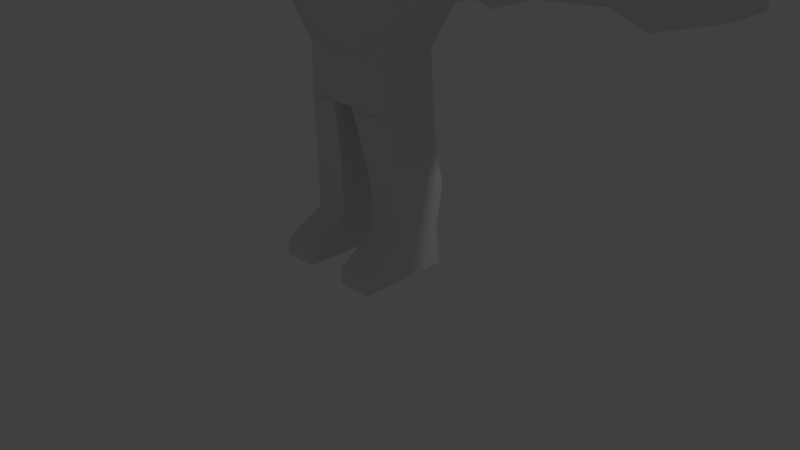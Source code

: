 # Source: Bone_Head_1.blend  (saved by Blender 2.67.0; exported with 4.5.12 LTS)
import bpy
from mathutils import Matrix  # noqa: F401  (used for matrix-valued properties, if any)

bpy.ops.wm.read_factory_settings(use_empty=True)
scene = bpy.context.scene
scene.name = 'Scene'

# ---- collections
col_collection_1 = bpy.data.collections.new('Collection 1'); scene.collection.children.link(col_collection_1)
col_collection_2 = bpy.data.collections.new('Collection 2'); scene.collection.children.link(col_collection_2)
col_collection_2.hide_render = True
col_collection_2.hide_viewport = True

# ---- materials (node trees are filled in below, after node groups)
mat_material = bpy.data.materials.new('Material')
mat_material.alpha_threshold = 0.0
mat_material.use_transparent_shadow = False
mat_material.roughness = 0.5
mat_material.line_color = (0.0, 0.0, 0.0, 1.0)

# ---- material node trees

# ---- world
world_world = bpy.data.worlds.new('World'); scene.world = world_world
world_world.color = (0.05088, 0.05088, 0.05088)
world_world.use_sun_shadow = False
world_world.sun_shadow_jitter_overblur = 0.0
world_world.cycles.sampling_method = 'MANUAL'
world_world.cycles.sample_map_resolution = 256

# ---- cameras
cam_camera = bpy.data.cameras.new('Camera')
cam_camera.clip_end = 100.0
cam_camera.lens = 35.0
cam_camera.sensor_width = 32.0
cam_camera.sensor_height = 18.0
cam_camera.ortho_scale = 7.314
cam_camera.dof.focus_distance = 0.0
cam_camera.dof.aperture_fstop = 128.0

# ---- lights
light_lamp = bpy.data.lights.new('Lamp', 'POINT')
light_lamp.transmission_factor = 0.0
light_lamp.cutoff_distance = 30.0
light_lamp.energy = 100.0
light_lamp.shadow_buffer_clip_start = 1.001
light_lamp.shadow_soft_size = 0.1
light_lamp.shadow_maximum_resolution = 0.006
light_lamp.use_absolute_resolution = True
light_lamp.cycles.use_multiple_importance_sampling = False

# ---- meshes
me_cube = bpy.data.meshes.new('Cube')
me_cube.from_pydata([(-0.2762, -0.7089, 1.379), (-0.4018, 0.2138, 1.622), (-0.4197, -0.7263, 2.59), (-0.4197, 0.2137, 2.59), (-0.4658, -0.8606, 2.152), (-0.4658, 0.2977, 2.152), (-0.4865, -0.2324, 2.633), (-0.4737, -0.2324, 1.617), (-0.5301, -0.2324, 2.152), (-0.2846, -0.08712, 1.379), (-0.1381, -0.7089, 1.379), (-0.2009, 0.2138, 1.622), (-0.271, -0.3985, 1.319), (-0.1925, 0.06712, 1.38), (-0.6153, 0.1553, -0.5283), (-0.6814, -0.5528, -1.247), (-0.6814, 0.1379, -1.247), (-0.6153, -0.5893, -0.5283), (-1.0, 0.5073, 1.084), (-1.0, -0.7514, 1.084), (-1.0, -0.655, 0.06792), (-1.0, 0.1623, 0.06792), (-3.293, 0.3211, 0.43), (-3.293, -0.2946, 0.43), (-3.293, -0.2946, 0.9337), (-3.293, 0.3211, 0.9337), (-1.689, 0.4643, 0.3333), (-1.689, -0.4931, 1.0), (-1.689, 0.4643, 1.0), (-1.689, -0.4931, 0.3333), (-1.345, -0.7466, 0.6667), (-2.121, -0.5696, 0.6562), (-2.916, -0.3434, 0.6773), (-1.345, 0.4858, 0.6667), (-0.4765, 0.5073, 0.3333), (-0.3338, 0.1553, -0.5283), (-2.59, -0.3693, 0.9554), (-2.59, 0.3721, 0.3977), (-2.59, -0.3693, 0.3977), (-2.59, 0.3721, 0.9554), (-0.4765, 0.5073, 1.0), (-0.6095, -0.8682, 1.0), (-0.3338, -0.5893, -0.5283), (-0.6095, -1.0, 0.3333), (-2.121, 0.5548, 0.6562), (-2.916, 0.3582, 0.6773), (-0.1495, 0.2313, -1.136), (-0.1495, -0.6632, -1.136), (-0.7577, -0.5303, -3.245), (-0.7577, 0.1683, -3.245), (-0.2694, 0.1683, -3.245), (-0.2773, -0.5303, -3.245), (-0.7421, -0.4976, -1.805), (-0.7421, -0.4976, -2.197), (-0.2706, -0.4976, -2.197), (-0.2394, -0.5303, -1.882), (-0.2394, 0.1683, -1.882), (-0.2706, 0.2361, -2.197), (-0.7421, 0.2361, -2.197), (-0.7421, 0.1379, -1.805), (-1.0, -0.2464, 1.084), (-0.4765, 0.1482, 1.144), (-0.4765, -0.6409, 1.144), (-0.7995, -0.9253, 0.6577), (-0.3044, -0.9306, 0.667), (-0.8744, -0.2273, -0.08503), (-1.422, -0.1046, 0.1601), (-0.6658, -0.217, -0.5283), (-1.689, -0.01444, 0.3333), (-1.0, -0.2464, 0.06792), (-3.293, 0.01323, 0.9337), (-2.59, 0.0014, 0.9554), (-1.689, -0.01444, 1.0), (-0.1127, -0.6356, -0.9106), (-4.287, 0.2872, 0.4633), (-4.287, -0.2607, 0.4633), (-4.287, -0.2607, 0.9116), (-4.287, 0.2872, 0.9116), (-4.287, 0.01323, 0.9116), (-3.738, -0.4036, 1.005), (-3.738, -0.4036, 0.323), (-3.738, 0.4301, 1.005), (-3.738, 0.01323, 1.005), (-3.738, 0.4301, 0.323), (-0.7421, 0.1379, -2.73), (-0.2706, -0.4976, -2.73), (-0.2706, 0.1379, -2.73), (-0.7421, -0.4976, -2.73), (-0.7511, -1.034, -3.245), (-0.2986, -1.034, -3.245), (-0.2986, -1.034, -3.031), (-0.7511, -1.034, -3.031), (-2.121, -0.5696, 1.063), (-2.121, 0.5548, 0.2496), (-2.121, -0.00736, 1.063), (-2.121, 0.5548, 1.063), (-2.121, -0.5696, 0.2496), (-0.7577, -0.2113, -1.269), (-0.7577, -0.181, -3.245), (-0.7577, -0.1271, -2.313), (-0.7577, -0.181, -2.899), (-0.7577, -0.181, -1.882), (-0.4615, -0.5303, -1.882), (-0.4536, -0.6271, -1.203), (-0.5254, -0.5303, -2.685), (-0.4985, -0.5303, -2.313), (-0.5248, -1.034, -3.031), (-0.2382, 0.5073, 1.0), (-0.2382, 0.3277, 1.0), (-0.1906, 0.1528, 1.217), (0.2762, -0.7089, 1.379), (0.4018, 0.2138, 1.622), (2.718e-09, -1.028, 2.152), (2.718e-09, 0.2977, 2.152), (0.4197, -0.7263, 2.59), (0.4197, 0.2137, 2.59), (0.4658, -0.8606, 2.152), (0.4658, 0.2977, 2.152), (2.718e-09, 0.2138, 1.622), (3.088e-09, -0.7089, 1.379), (2.718e-09, 0.2137, 2.682), (2.718e-09, -0.7263, 2.682), (0.4865, -0.2324, 2.633), (0.4737, -0.2324, 1.617), (0.5301, -0.2324, 2.152), (2.718e-09, -0.2324, 2.762), (0.2846, -0.08712, 1.379), (0.1381, -0.7089, 1.379), (0.2009, 0.2138, 1.622), (0.271, -0.3985, 1.319), (2.173e-07, -0.5635, 1.319), (-9.267e-08, 0.1098, 1.38), (0.1925, 0.06712, 1.38), (0.6153, 0.1553, -0.5283), (0.6814, -0.5528, -1.247), (0.6814, 0.1379, -1.247), (0.6153, -0.5893, -0.5283), (1.0, 0.5073, 1.084), (-2.384e-07, 0.5073, 1.0), (-1.788e-07, 0.2313, -1.136), (5.364e-07, -0.8726, 1.0), (0.0, -0.6742, -1.136), (3.576e-07, -1.0, 0.3333), (1.505e-07, -0.6489, -0.5283), (-1.637e-07, 0.1553, -0.5283), (-2.186e-07, 0.5073, 0.3333), (1.0, -0.7514, 1.084), (1.0, -0.655, 0.06792), (1.0, 0.1623, 0.06792), (3.216, 0.3529, 0.3996), (3.216, -0.3258, 0.3996), (3.216, -0.3258, 0.9549), (3.216, 0.3529, 0.9549), (1.689, 0.4643, 0.3333), (1.689, -0.4931, 1.0), (1.689, 0.4643, 1.0), (1.689, -0.4931, 0.3333), (1.345, -0.7466, 0.6667), (2.121, -0.5696, 0.6562), (2.802, -0.3796, 0.6721), (1.345, 0.4858, 0.6667), (0.4765, 0.5073, 0.3333), (0.3338, 0.1553, -0.5283), (2.442, -0.4081, 0.9788), (2.442, 0.4091, 0.364), (2.442, -0.4081, 0.364), (2.442, 0.4091, 0.9788), (0.4765, 0.5073, 1.0), (0.6095, -0.8682, 1.0), (0.3338, -0.5893, -0.5283), (0.6095, -1.0, 0.3333), (2.121, 0.5548, 0.6562), (2.802, 0.3938, 0.6721), (0.1495, 0.2313, -1.136), (0.1495, -0.6632, -1.136), (0.7577, -0.5303, -3.245), (0.7577, 0.1683, -3.245), (0.2694, 0.1683, -3.245), (0.2773, -0.5303, -3.245), (0.7421, -0.4976, -1.805), (0.7421, -0.4976, -2.197), (0.2706, -0.4976, -2.197), (0.2394, -0.5303, -1.882), (0.2394, 0.1683, -1.882), (0.2706, 0.2361, -2.197), (0.7421, 0.2361, -2.197), (0.7421, 0.1379, -1.805), (1.0, -0.2464, 1.084), (0.4765, 0.1482, 1.144), (0.4765, -0.6409, 1.144), (0.7995, -0.9253, 0.6577), (0.3044, -0.9306, 0.667), (0.8744, -0.2273, -0.08503), (1.422, -0.1046, 0.1601), (0.6658, -0.217, -0.5283), (1.689, -0.01444, 0.3333), (1.0, -0.2464, 0.06792), (3.216, 0.01356, 0.9549), (2.442, 0.0005184, 0.9788), (1.689, -0.01444, 1.0), (0.1127, -0.6356, -0.9106), (4.313, 0.3155, 0.4363), (4.313, -0.2884, 0.4363), (4.313, -0.2884, 0.9304), (4.313, 0.3155, 0.9304), (4.313, 0.01356, 0.9304), (3.707, -0.4459, 1.034), (3.707, -0.4459, 0.2816), (3.707, 0.4731, 1.034), (3.707, 0.01356, 1.034), (3.707, 0.4731, 0.2816), (0.7421, 0.1379, -2.73), (0.2706, -0.4976, -2.73), (0.2706, 0.1379, -2.73), (0.7421, -0.4976, -2.73), (0.7511, -1.034, -3.245), (0.2986, -1.034, -3.245), (0.2986, -1.034, -3.031), (0.7511, -1.034, -3.031), (2.121, -0.5696, 1.063), (2.121, 0.5548, 0.2496), (2.121, -0.00736, 1.063), (2.121, 0.5548, 1.063), (2.121, -0.5696, 0.2496), (0.7577, -0.2113, -1.269), (0.7577, -0.181, -3.245), (0.7577, -0.1271, -2.313), (0.7577, -0.181, -2.899), (0.7577, -0.181, -1.882), (0.4615, -0.5303, -1.882), (0.4536, -0.6271, -1.203), (0.5254, -0.5303, -2.685), (0.4985, -0.5303, -2.313), (0.5248, -1.034, -3.031), (0.2382, 0.5073, 1.0), (0.2382, 0.3277, 1.0), (0.1906, 0.1528, 1.217)], [], [(8, 5, 7), (2, 4, 112), (3, 120, 113, 5), (6, 3, 8), (5, 113, 118, 11, 1), (125, 120, 3), (112, 4, 0), (7, 1, 11, 13, 9), (4, 8, 0), (2, 6, 4), (121, 125, 2), (0, 7, 9, 12, 10), (8, 7, 0), (5, 1, 7), (3, 5, 8), (6, 8, 4), (119, 112, 0, 10), (121, 2, 112), (125, 6, 2), (6, 125, 3), (13, 11, 118, 131), (10, 12, 130, 119), (89, 51, 90), (35, 46, 16, 14), (97, 67, 14, 16), (42, 17, 15), (71, 39, 25, 70), (37, 38, 23, 22), (24, 23, 32), (39, 37, 45), (80, 79, 76, 75), (27, 29, 30), (20, 19, 30), (92, 36, 31), (29, 27, 31), (29, 20, 30), (94, 95, 39, 71), (93, 96, 38, 37), (37, 39, 44), (36, 24, 32), (19, 27, 30), (36, 38, 31), (38, 96, 31), (23, 38, 32), (38, 36, 32), (37, 22, 45), (21, 26, 33), (93, 37, 44), (25, 39, 45), (28, 26, 44), (39, 95, 44), (22, 25, 45), (26, 28, 33), (141, 47, 46), (41, 140, 62), (138, 145, 34, 40, 107), (41, 43, 64), (144, 139, 46, 35), (143, 142, 43, 42), (143, 42, 73), (145, 144, 35, 34), (84, 86, 50, 49), (100, 84, 49, 98), (86, 85, 51, 50), (50, 51, 48, 98, 49), (47, 103, 102, 55), (55, 102, 52, 53, 105, 54), (16, 46, 56, 59), (59, 56, 57, 58), (97, 16, 59, 101), (101, 59, 58, 99), (46, 47, 55, 56), (56, 55, 54, 57), (42, 47, 73), (139, 141, 46), (60, 19, 41, 62), (40, 34, 21, 18), (43, 41, 63), (105, 53, 87, 104), (42, 43, 20), (34, 35, 14, 21), (60, 18, 28, 72), (18, 21, 33), (28, 18, 33), (138, 107, 108), (40, 18, 60, 61), (61, 60, 62), (61, 9, 13, 109), (109, 13, 131), (138, 108, 109, 131), (17, 42, 20), (43, 142, 64), (20, 43, 63), (140, 41, 64), (41, 19, 63), (142, 140, 64), (19, 20, 63), (103, 15, 52, 102), (87, 100, 98, 48), (15, 17, 67, 97), (52, 101, 99, 53), (53, 99, 100, 87), (15, 97, 101, 52), (67, 65, 69, 21, 14), (20, 69, 65, 67, 17), (29, 68, 66, 69, 20), (69, 66, 68, 26, 21), (36, 71, 70, 24), (92, 94, 71, 36), (19, 60, 72, 27), (141, 143, 73), (47, 141, 73), (82, 81, 77, 78), (81, 83, 74, 77), (79, 82, 78, 76), (83, 80, 75, 74), (76, 78, 77, 74, 75), (23, 24, 79, 80), (70, 25, 81, 82), (25, 22, 83, 81), (24, 70, 82, 79), (22, 23, 80, 83), (48, 51, 89, 88), (87, 48, 91), (99, 58, 84, 100), (54, 105, 104, 85), (57, 54, 85, 86), (58, 57, 86, 84), (104, 87, 91, 106), (90, 106, 91, 88, 89), (27, 92, 31), (26, 68, 29, 96, 93), (27, 72, 94, 92), (26, 93, 44), (72, 28, 95, 94), (96, 29, 31), (95, 28, 44), (48, 88, 91), (51, 85, 90), (85, 104, 106, 90), (107, 40, 61, 108), (108, 61, 109), (47, 42, 15, 103), (9, 61, 12), (61, 62, 12), (62, 140, 12), (140, 130, 12), (124, 123, 117), (114, 112, 116), (115, 117, 113, 120), (122, 124, 115), (117, 111, 128, 118, 113), (125, 115, 120), (112, 110, 116), (123, 126, 132, 128, 111), (116, 110, 124), (114, 116, 122), (121, 114, 125), (110, 127, 129, 126, 123), (124, 110, 123), (117, 123, 111), (115, 124, 117), (122, 116, 124), (119, 127, 110, 112), (121, 112, 114), (125, 114, 122), (122, 115, 125), (132, 131, 118, 128), (127, 119, 130, 129), (216, 217, 178), (162, 133, 135, 173), (224, 135, 133, 194), (169, 134, 136), (198, 197, 152, 166), (164, 149, 150, 165), (151, 159, 150), (166, 172, 164), (207, 202, 203, 206), (154, 157, 156), (147, 157, 146), (219, 158, 163), (156, 158, 154), (156, 157, 147), (221, 198, 166, 222), (220, 164, 165, 223), (164, 171, 166), (163, 159, 151), (146, 157, 154), (163, 158, 165), (165, 158, 223), (150, 159, 165), (165, 159, 163), (164, 172, 149), (148, 160, 153), (220, 171, 164), (152, 172, 166), (155, 171, 153), (166, 171, 222), (149, 172, 152), (153, 160, 155), (141, 173, 174), (168, 189, 140), (138, 234, 167, 161, 145), (168, 191, 170), (144, 162, 173, 139), (143, 169, 170, 142), (143, 200, 169), (145, 161, 162, 144), (211, 176, 177, 213), (227, 225, 176, 211), (213, 177, 178, 212), (177, 176, 225, 175, 178), (174, 182, 229, 230), (182, 181, 232, 180, 179, 229), (135, 186, 183, 173), (186, 185, 184, 183), (224, 228, 186, 135), (228, 226, 185, 186), (173, 183, 182, 174), (183, 184, 181, 182), (169, 200, 174), (139, 173, 141), (187, 189, 168, 146), (167, 137, 148, 161), (170, 190, 168), (232, 231, 214, 180), (169, 147, 170), (161, 148, 133, 162), (187, 199, 155, 137), (137, 160, 148), (155, 160, 137), (138, 235, 234), (167, 188, 187, 137), (188, 189, 187), (188, 236, 132, 126), (236, 131, 132), (138, 131, 236, 235), (136, 147, 169), (170, 191, 142), (147, 190, 170), (140, 191, 168), (168, 190, 146), (142, 191, 140), (146, 190, 147), (230, 229, 179, 134), (214, 175, 225, 227), (134, 224, 194, 136), (179, 180, 226, 228), (180, 214, 227, 226), (134, 179, 228, 224), (194, 133, 148, 196, 192), (147, 136, 194, 192, 196), (156, 147, 196, 193, 195), (196, 148, 153, 195, 193), (163, 151, 197, 198), (219, 163, 198, 221), (146, 154, 199, 187), (141, 200, 143), (174, 200, 141), (209, 205, 204, 208), (208, 204, 201, 210), (206, 203, 205, 209), (210, 201, 202, 207), (203, 202, 201, 204, 205), (150, 207, 206, 151), (197, 209, 208, 152), (152, 208, 210, 149), (151, 206, 209, 197), (149, 210, 207, 150), (175, 215, 216, 178), (214, 218, 175), (226, 227, 211, 185), (181, 212, 231, 232), (184, 213, 212, 181), (185, 211, 213, 184), (231, 233, 218, 214), (217, 216, 215, 218, 233), (154, 158, 219), (153, 220, 223, 156, 195), (154, 219, 221, 199), (153, 171, 220), (199, 221, 222, 155), (223, 158, 156), (222, 171, 155), (175, 218, 215), (178, 217, 212), (212, 217, 233, 231), (234, 235, 188, 167), (235, 236, 188), (174, 230, 134, 169), (126, 129, 188), (188, 129, 189), (189, 129, 140), (140, 129, 130)])
_uv = me_cube.uv_layers.new(name='UVMap')
_uv.uv.foreach_set('vector', [0.732, 0.7713, 0.6791, 0.7779, 0.6931, 0.7321, 0.3625, 0.8701, 0.3617, 0.8052, 0.4161, 0.8059, 0.6777, 0.8098, 0.6507, 0.8131, 0.6507, 0.7797, 0.6791, 0.7779, 0.711, 0.8354, 0.6777, 0.8098, 0.732, 0.7713, 0.6791, 0.7779, 0.6507, 0.7797, 0.6507, 0.7497, 0.6609, 0.7495, 0.6701, 0.7497, 0.6507, 0.864, 0.6507, 0.8131, 0.6777, 0.8098, 0.4161, 0.8059, 0.3617, 0.8052, 0.3765, 0.7119, 0.5094, 0.6629, 0.4781, 0.6869, 0.4655, 0.6867, 0.4646, 0.6655, 0.477, 0.6573, 0.3617, 0.8052, 0.297, 0.7994, 0.3765, 0.7119, 0.3625, 0.8701, 0.296, 0.8704, 0.3617, 0.8052, 0.416, 0.8715, 0.4158, 0.9386, 0.3625, 0.8701, 0.6919, 0.6747, 0.6931, 0.7321, 0.6694, 0.728, 0.6774, 0.7063, 0.6717, 0.6708, 0.732, 0.7713, 0.6931, 0.7321, 0.6919, 0.6747, 0.6791, 0.7779, 0.6701, 0.7497, 0.6931, 0.7321, 0.6777, 0.8098, 0.6791, 0.7779, 0.732, 0.7713, 0.296, 0.8704, 0.297, 0.7994, 0.3617, 0.8052, 0.4164, 0.7112, 0.4161, 0.8059, 0.3765, 0.7119, 0.3964, 0.7112, 0.416, 0.8715, 0.3625, 0.8701, 0.4161, 0.8059, 0.6507, 0.864, 0.711, 0.8354, 0.7309, 0.8961, 0.711, 0.8354, 0.6507, 0.864, 0.6777, 0.8098, 0.4646, 0.6655, 0.4655, 0.6867, 0.4516, 0.687, 0.4516, 0.6694, 0.6717, 0.6708, 0.6774, 0.7063, 0.6507, 0.6931, 0.6507, 0.6713, 0.7002, 0.1518, 0.7001, 0.152, 0.7002, 0.1518, 0.5301, 0.2623, 0.4862, 0.1941, 0.5149, 0.182, 0.5754, 0.2467, 0.5197, 0.1693, 0.6133, 0.1788, 0.5754, 0.2467, 0.5149, 0.182, 0.5561, 0.06977, 0.586, 0.1081, 0.5162, 0.1549, 0.857, 0.6469, 0.857, 0.6518, 0.8521, 0.6496, 0.8519, 0.6491, 0.8495, 0.6547, 0.8456, 0.6468, 0.8508, 0.6491, 0.8514, 0.6499, 0.8516, 0.6487, 0.8508, 0.6491, 0.8505, 0.6474, 0.857, 0.6518, 0.8495, 0.6547, 0.8523, 0.6511, 0.7822, 0.4114, 0.783, 0.4084, 0.7857, 0.411, 0.7841, 0.4112, 0.8627, 0.6059, 0.8148, 0.6368, 0.8176, 0.58, 0.7035, 0.6044, 0.8666, 0.4871, 0.8176, 0.58, 0.8548, 0.6349, 0.8535, 0.6431, 0.8441, 0.6355, 0.8148, 0.6368, 0.8627, 0.6059, 0.8441, 0.6355, 0.8148, 0.6368, 0.7035, 0.6044, 0.8176, 0.58, 0.8656, 0.6435, 0.8629, 0.6563, 0.857, 0.6518, 0.857, 0.6469, 0.8463, 0.6612, 0.8377, 0.6438, 0.8456, 0.6468, 0.8495, 0.6547, 0.8495, 0.6547, 0.857, 0.6518, 0.8558, 0.6624, 0.8535, 0.6431, 0.8516, 0.6487, 0.8505, 0.6474, 0.8666, 0.4871, 0.8627, 0.6059, 0.8176, 0.58, 0.8535, 0.6431, 0.8456, 0.6468, 0.8441, 0.6355, 0.8456, 0.6468, 0.8377, 0.6438, 0.8441, 0.6355, 0.8508, 0.6491, 0.8456, 0.6468, 0.8505, 0.6474, 0.8456, 0.6468, 0.8535, 0.6431, 0.8505, 0.6474, 0.8495, 0.6547, 0.8514, 0.6499, 0.8523, 0.6511, 0.7652, 0.755, 0.836, 0.6889, 0.8697, 0.7127, 0.8463, 0.6612, 0.8495, 0.6547, 0.8558, 0.6624, 0.8521, 0.6496, 0.857, 0.6518, 0.8523, 0.6511, 0.8827, 0.67, 0.836, 0.6889, 0.8558, 0.6624, 0.857, 0.6518, 0.8629, 0.6563, 0.8558, 0.6624, 0.8514, 0.6499, 0.8521, 0.6496, 0.8523, 0.6511, 0.836, 0.6889, 0.8827, 0.67, 0.8697, 0.7127, 0.481, 0.1342, 0.4909, 0.137, 0.4862, 0.1941, 0.4067, 0.3483, 0.4279, 0.395, 0.3893, 0.3745, 0.4158, 0.46, 0.4506, 0.4734, 0.4554, 0.5152, 0.3804, 0.4923, 0.3996, 0.4742, 0.4067, 0.3483, 0.4762, 0.3568, 0.444, 0.375, 0.4696, 0.2678, 0.4759, 0.1936, 0.4862, 0.1941, 0.5301, 0.2623, 0.4822, 0.42, 0.4604, 0.3933, 0.4762, 0.3568, 0.4963, 0.4167, 0.4881, 0.04992, 0.5561, 0.06977, 0.498, 0.1116, 0.4506, 0.4734, 0.48, 0.4468, 0.4954, 0.4547, 0.4554, 0.5152, 0.7023, 0.1562, 0.6976, 0.1552, 0.6999, 0.153, 0.7006, 0.1529, 0.7022, 0.1525, 0.7023, 0.1562, 0.7006, 0.1529, 0.7007, 0.1525, 0.6976, 0.1552, 0.6975, 0.1495, 0.7001, 0.152, 0.6999, 0.153, 0.6999, 0.153, 0.7001, 0.152, 0.7005, 0.152, 0.7007, 0.1525, 0.7006, 0.1529, 0.4909, 0.137, 0.5083, 0.1506, 0.5048, 0.1666, 0.5027, 0.1666, 0.6424, 0.09675, 0.6863, 0.07115, 0.7531, 0.08078, 0.7149, 0.13, 0.6979, 0.1328, 0.6791, 0.1314, 0.5149, 0.182, 0.4862, 0.1941, 0.5043, 0.1721, 0.5073, 0.1717, 0.7504, 0.2146, 0.6495, 0.2183, 0.6864, 0.1728, 0.7113, 0.1732, 0.5197, 0.1693, 0.5149, 0.182, 0.5073, 0.1717, 0.5071, 0.1694, 0.7862, 0.1526, 0.7504, 0.2146, 0.7113, 0.1732, 0.7174, 0.1538, 0.4862, 0.1941, 0.4909, 0.137, 0.5027, 0.1666, 0.5043, 0.1721, 0.6495, 0.2183, 0.6424, 0.09675, 0.6791, 0.1314, 0.6864, 0.1728, 0.5561, 0.06977, 0.4909, 0.137, 0.498, 0.1116, 0.4759, 0.1936, 0.481, 0.1342, 0.4862, 0.1941, 0.2554, 0.362, 0.3629, 0.272, 0.4067, 0.3483, 0.3893, 0.3745, 0.3804, 0.4923, 0.4554, 0.5152, 0.606, 0.5822, 0.2908, 0.5858, 0.4762, 0.3568, 0.4067, 0.3483, 0.4481, 0.3305, 0.6979, 0.1328, 0.7149, 0.13, 0.7024, 0.149, 0.7, 0.1479, 0.4963, 0.4167, 0.4762, 0.3568, 0.5778, 0.3155, 0.4554, 0.5152, 0.4954, 0.4547, 0.5129, 0.4558, 0.606, 0.5822, 0.9731, 0.5494, 0.9833, 0.7464, 0.8827, 0.67, 0.8876, 0.6361, 0.9833, 0.7464, 0.7652, 0.755, 0.8697, 0.7127, 0.8827, 0.67, 0.9833, 0.7464, 0.8697, 0.7127, 0.4158, 0.46, 0.3996, 0.4742, 0.3882, 0.4586, 0.3804, 0.4923, 0.2908, 0.5858, 0.2554, 0.362, 0.3524, 0.4507, 0.3524, 0.4507, 0.2554, 0.362, 0.3893, 0.3745, 0.4558, 0.6528, 0.477, 0.6573, 0.4646, 0.6655, 0.4566, 0.6585, 0.4566, 0.6585, 0.4646, 0.6655, 0.4516, 0.6694, 0.4516, 0.6544, 0.4536, 0.6537, 0.4566, 0.6585, 0.4516, 0.6694, 0.5128, 0.4154, 0.4963, 0.4167, 0.5778, 0.3155, 0.4762, 0.3568, 0.4604, 0.3933, 0.444, 0.375, 0.5778, 0.3155, 0.4762, 0.3568, 0.4481, 0.3305, 0.4279, 0.395, 0.4067, 0.3483, 0.444, 0.375, 0.4067, 0.3483, 0.3629, 0.272, 0.4481, 0.3305, 0.4604, 0.3933, 0.4279, 0.395, 0.444, 0.375, 0.3629, 0.272, 0.5778, 0.3155, 0.4481, 0.3305, 0.5083, 0.1506, 0.5162, 0.1549, 0.5074, 0.167, 0.5048, 0.1666, 0.7024, 0.149, 0.7022, 0.1525, 0.7007, 0.1525, 0.7005, 0.152, 0.5162, 0.1549, 0.586, 0.1081, 0.6133, 0.1788, 0.5197, 0.1693, 0.7531, 0.08078, 0.7862, 0.1526, 0.7174, 0.1538, 0.7149, 0.13, 0.7149, 0.13, 0.7174, 0.1538, 0.7022, 0.1525, 0.7024, 0.149, 0.5162, 0.1549, 0.5197, 0.1693, 0.5071, 0.1694, 0.5074, 0.167, 0.5161, 0.4359, 0.5876, 0.4366, 0.6466, 0.4213, 0.606, 0.5822, 0.5129, 0.4558, 0.5778, 0.3155, 0.6466, 0.4213, 0.5876, 0.4366, 0.5161, 0.4359, 0.5128, 0.4154, 0.8148, 0.6368, 0.8261, 0.6703, 0.7943, 0.68, 0.7222, 0.6835, 0.7035, 0.6044, 0.7222, 0.6835, 0.7943, 0.68, 0.8261, 0.6703, 0.836, 0.6889, 0.7652, 0.755, 0.8535, 0.6431, 0.857, 0.6469, 0.8519, 0.6491, 0.8516, 0.6487, 0.8548, 0.6349, 0.8656, 0.6435, 0.857, 0.6469, 0.8535, 0.6431, 0.8666, 0.4871, 0.9731, 0.5494, 0.8876, 0.6361, 0.8627, 0.6059, 0.481, 0.1342, 0.4881, 0.04992, 0.498, 0.1116, 0.4909, 0.137, 0.481, 0.1342, 0.498, 0.1116, 0.7885, 0.4082, 0.7871, 0.4144, 0.7849, 0.412, 0.7853, 0.4115, 0.7871, 0.4144, 0.7817, 0.4147, 0.7838, 0.4125, 0.7849, 0.412, 0.783, 0.4084, 0.7885, 0.4082, 0.7853, 0.4115, 0.7857, 0.411, 0.7817, 0.4147, 0.7822, 0.4114, 0.7841, 0.4112, 0.7838, 0.4125, 0.7857, 0.411, 0.7853, 0.4115, 0.7849, 0.412, 0.7838, 0.4125, 0.7841, 0.4112, 0.7796, 0.2071, 0.8956, 0.3877, 0.783, 0.4084, 0.7822, 0.4114, 0.8437, 0.4637, 0.7713, 0.4953, 0.7871, 0.4144, 0.7885, 0.4082, 0.7713, 0.4953, 0.6627, 0.4118, 0.7817, 0.4147, 0.7871, 0.4144, 0.8956, 0.3877, 0.8437, 0.4637, 0.7885, 0.4082, 0.783, 0.4084, 0.6627, 0.4118, 0.7796, 0.2071, 0.7822, 0.4114, 0.7817, 0.4147, 0.7005, 0.152, 0.7001, 0.152, 0.7002, 0.1518, 0.7003, 0.1518, 0.7024, 0.149, 0.7005, 0.152, 0.7003, 0.1518, 0.7174, 0.1538, 0.7113, 0.1732, 0.7023, 0.1562, 0.7022, 0.1525, 0.6791, 0.1314, 0.6979, 0.1328, 0.7, 0.1479, 0.6975, 0.1495, 0.6864, 0.1728, 0.6791, 0.1314, 0.6975, 0.1495, 0.6976, 0.1552, 0.7113, 0.1732, 0.6864, 0.1728, 0.6976, 0.1552, 0.7023, 0.1562, 0.7, 0.1479, 0.7024, 0.149, 0.7003, 0.1518, 0.7003, 0.1517, 0.7002, 0.1518, 0.7003, 0.1517, 0.7003, 0.1518, 0.7003, 0.1518, 0.7002, 0.1518, 0.8627, 0.6059, 0.8548, 0.6349, 0.8441, 0.6355, 0.836, 0.6889, 0.8261, 0.6703, 0.8148, 0.6368, 0.8377, 0.6438, 0.8463, 0.6612, 0.8627, 0.6059, 0.8876, 0.6361, 0.8656, 0.6435, 0.8548, 0.6349, 0.836, 0.6889, 0.8463, 0.6612, 0.8558, 0.6624, 0.8876, 0.6361, 0.8827, 0.67, 0.8629, 0.6563, 0.8656, 0.6435, 0.8377, 0.6438, 0.8148, 0.6368, 0.8441, 0.6355, 0.8629, 0.6563, 0.8827, 0.67, 0.8558, 0.6624, 0.7005, 0.152, 0.7003, 0.1518, 0.7003, 0.1518, 0.7001, 0.152, 0.6975, 0.1495, 0.7002, 0.1518, 0.6975, 0.1495, 0.7, 0.1479, 0.7003, 0.1517, 0.7002, 0.1518, 0.3996, 0.4742, 0.3804, 0.4923, 0.3524, 0.4507, 0.3882, 0.4586, 0.4536, 0.6537, 0.4558, 0.6528, 0.4566, 0.6585, 0.4909, 0.137, 0.5561, 0.06977, 0.5162, 0.1549, 0.5083, 0.1506, 0.477, 0.6573, 0.4558, 0.6528, 0.488, 0.6277, 0.4558, 0.6528, 0.4555, 0.6475, 0.488, 0.6277, 0.4555, 0.6475, 0.4516, 0.6453, 0.488, 0.6277, 0.4516, 0.6453, 0.4516, 0.6098, 0.488, 0.6277, 0.5694, 0.7713, 0.6083, 0.7321, 0.6224, 0.7779, 0.4695, 0.8703, 0.4161, 0.8059, 0.4706, 0.8055, 0.6238, 0.8098, 0.6224, 0.7779, 0.6507, 0.7797, 0.6507, 0.8131, 0.5905, 0.8354, 0.5694, 0.7713, 0.6238, 0.8098, 0.6224, 0.7779, 0.6313, 0.7497, 0.6405, 0.7495, 0.6507, 0.7497, 0.6507, 0.7797, 0.6507, 0.864, 0.6238, 0.8098, 0.6507, 0.8131, 0.4161, 0.8059, 0.4562, 0.7121, 0.4706, 0.8055, 0.3938, 0.6629, 0.4262, 0.6573, 0.4386, 0.6655, 0.4377, 0.6867, 0.4252, 0.6869, 0.4706, 0.8055, 0.4562, 0.7121, 0.5352, 0.7999, 0.4695, 0.8703, 0.4706, 0.8055, 0.536, 0.871, 0.416, 0.8715, 0.4695, 0.8703, 0.4158, 0.9386, 0.6096, 0.6747, 0.6298, 0.6708, 0.624, 0.7063, 0.6321, 0.728, 0.6083, 0.7321, 0.5694, 0.7713, 0.6096, 0.6747, 0.6083, 0.7321, 0.6224, 0.7779, 0.6083, 0.7321, 0.6313, 0.7497, 0.6238, 0.8098, 0.5694, 0.7713, 0.6224, 0.7779, 0.536, 0.871, 0.4706, 0.8055, 0.5352, 0.7999, 0.4164, 0.7112, 0.4363, 0.7113, 0.4562, 0.7121, 0.4161, 0.8059, 0.416, 0.8715, 0.4161, 0.8059, 0.4695, 0.8703, 0.6507, 0.864, 0.5706, 0.8962, 0.5905, 0.8354, 0.5905, 0.8354, 0.6238, 0.8098, 0.6507, 0.864, 0.4386, 0.6655, 0.4516, 0.6694, 0.4516, 0.687, 0.4377, 0.6867, 0.6298, 0.6708, 0.6507, 0.6713, 0.6507, 0.6931, 0.624, 0.7063, 0.2464, 0.1999, 0.2465, 0.1999, 0.2464, 0.2001, 0.411, 0.2521, 0.3689, 0.2292, 0.4394, 0.1755, 0.4657, 0.1924, 0.4369, 0.1623, 0.4394, 0.1755, 0.3689, 0.2292, 0.343, 0.1558, 0.4178, 0.058, 0.4427, 0.1487, 0.3819, 0.09071, 0.1482, 0.6669, 0.1531, 0.6689, 0.1529, 0.6694, 0.1484, 0.6717, 0.1557, 0.6741, 0.1536, 0.6696, 0.1542, 0.6688, 0.159, 0.6664, 0.1534, 0.6685, 0.1544, 0.6672, 0.1542, 0.6688, 0.1484, 0.6717, 0.1528, 0.6707, 0.1557, 0.6741, 0.1183, 0.3992, 0.1163, 0.3991, 0.1147, 0.3988, 0.1174, 0.3963, 0.1411, 0.6281, 0.183, 0.6017, 0.188, 0.6556, 0.2926, 0.6204, 0.183, 0.6017, 0.1327, 0.5152, 0.1498, 0.6555, 0.16, 0.6556, 0.1514, 0.6632, 0.188, 0.6556, 0.16, 0.6556, 0.1411, 0.6281, 0.188, 0.6556, 0.183, 0.6017, 0.2926, 0.6204, 0.1399, 0.6641, 0.1482, 0.6669, 0.1484, 0.6717, 0.1429, 0.6762, 0.1589, 0.6801, 0.1557, 0.6741, 0.159, 0.6664, 0.1664, 0.6633, 0.1557, 0.6741, 0.15, 0.6817, 0.1484, 0.6717, 0.1514, 0.6632, 0.1544, 0.6672, 0.1534, 0.6685, 0.1327, 0.5152, 0.183, 0.6017, 0.1411, 0.6281, 0.1514, 0.6632, 0.16, 0.6556, 0.159, 0.6664, 0.159, 0.6664, 0.16, 0.6556, 0.1664, 0.6633, 0.1542, 0.6688, 0.1544, 0.6672, 0.159, 0.6664, 0.159, 0.6664, 0.1544, 0.6672, 0.1514, 0.6632, 0.1557, 0.6741, 0.1528, 0.6707, 0.1536, 0.6696, 0.2399, 0.7662, 0.1387, 0.7301, 0.1698, 0.7061, 0.1589, 0.6801, 0.15, 0.6817, 0.1557, 0.6741, 0.1529, 0.6694, 0.1528, 0.6707, 0.1484, 0.6717, 0.1246, 0.69, 0.15, 0.6817, 0.1698, 0.7061, 0.1484, 0.6717, 0.15, 0.6817, 0.1429, 0.6762, 0.1536, 0.6696, 0.1528, 0.6707, 0.1529, 0.6694, 0.1698, 0.7061, 0.1387, 0.7301, 0.1246, 0.69, 0.481, 0.1342, 0.4657, 0.1924, 0.4707, 0.1353, 0.4393, 0.4147, 0.4321, 0.4161, 0.4279, 0.395, 0.4158, 0.46, 0.4255, 0.4509, 0.4317, 0.4447, 0.4483, 0.4525, 0.4506, 0.4734, 0.4393, 0.4147, 0.4455, 0.405, 0.4534, 0.413, 0.4696, 0.2678, 0.411, 0.2521, 0.4657, 0.1924, 0.4759, 0.1936, 0.4822, 0.42, 0.4718, 0.4231, 0.4534, 0.413, 0.4604, 0.3933, 0.4881, 0.04992, 0.468, 0.1091, 0.4178, 0.058, 0.4506, 0.4734, 0.4483, 0.4525, 0.4705, 0.4413, 0.48, 0.4468, 0.2425, 0.2023, 0.2456, 0.2006, 0.246, 0.2009, 0.2468, 0.204, 0.2445, 0.1994, 0.2457, 0.2002, 0.2456, 0.2006, 0.2425, 0.2023, 0.2468, 0.204, 0.246, 0.2009, 0.2464, 0.2001, 0.2498, 0.1995, 0.246, 0.2009, 0.2456, 0.2006, 0.2457, 0.2002, 0.246, 0.1999, 0.2464, 0.2001, 0.4707, 0.1353, 0.454, 0.1625, 0.452, 0.1621, 0.4513, 0.1458, 0.3213, 0.1861, 0.2739, 0.1946, 0.2582, 0.1859, 0.2461, 0.1748, 0.2412, 0.1156, 0.2996, 0.1428, 0.4394, 0.1755, 0.4487, 0.1667, 0.4516, 0.1676, 0.4657, 0.1924, 0.1736, 0.2239, 0.2264, 0.2111, 0.2465, 0.2239, 0.2523, 0.2794, 0.4369, 0.1623, 0.4492, 0.1645, 0.4487, 0.1667, 0.4394, 0.1755, 0.1774, 0.1558, 0.2317, 0.1925, 0.2264, 0.2111, 0.1736, 0.2239, 0.4657, 0.1924, 0.4516, 0.1676, 0.454, 0.1625, 0.4707, 0.1353, 0.2523, 0.2794, 0.2465, 0.2239, 0.2739, 0.1946, 0.3213, 0.1861, 0.4178, 0.058, 0.468, 0.1091, 0.4707, 0.1353, 0.4759, 0.1936, 0.4657, 0.1924, 0.481, 0.1342, 0.4398, 0.4296, 0.4321, 0.4161, 0.4393, 0.4147, 0.4417, 0.4216, 0.4317, 0.4447, 0.4384, 0.4375, 0.4539, 0.4375, 0.4483, 0.4525, 0.4534, 0.413, 0.447, 0.4172, 0.4393, 0.4147, 0.2582, 0.1859, 0.2486, 0.1968, 0.2462, 0.1965, 0.2461, 0.1748, 0.4718, 0.4231, 0.4556, 0.4233, 0.4534, 0.413, 0.4483, 0.4525, 0.4539, 0.4375, 0.4656, 0.4372, 0.4705, 0.4413, 0.03382, 0.5788, 0.1187, 0.6579, 0.1246, 0.69, 0.03192, 0.7667, 0.03192, 0.7667, 0.1387, 0.7301, 0.2399, 0.7662, 0.1246, 0.69, 0.1387, 0.7301, 0.03192, 0.7667, 0.4158, 0.46, 0.4208, 0.445, 0.4255, 0.4509, 0.4317, 0.4447, 0.4268, 0.4354, 0.4398, 0.4296, 0.4384, 0.4375, 0.4268, 0.4354, 0.4321, 0.4161, 0.4398, 0.4296, 0.4474, 0.6528, 0.4466, 0.6585, 0.4386, 0.6655, 0.4262, 0.6573, 0.4466, 0.6585, 0.4516, 0.6694, 0.4386, 0.6655, 0.4516, 0.6544, 0.4516, 0.6694, 0.4466, 0.6585, 0.4496, 0.6537, 0.4657, 0.4261, 0.4556, 0.4233, 0.4718, 0.4231, 0.4534, 0.413, 0.4455, 0.405, 0.4604, 0.3933, 0.4556, 0.4233, 0.447, 0.4172, 0.4534, 0.413, 0.4279, 0.395, 0.4455, 0.405, 0.4393, 0.4147, 0.4393, 0.4147, 0.447, 0.4172, 0.4417, 0.4216, 0.4604, 0.3933, 0.4455, 0.405, 0.4279, 0.395, 0.4417, 0.4216, 0.447, 0.4172, 0.4556, 0.4233, 0.4513, 0.1458, 0.452, 0.1621, 0.4494, 0.1621, 0.4427, 0.1487, 0.2462, 0.1965, 0.246, 0.1999, 0.2457, 0.2002, 0.2445, 0.1994, 0.4427, 0.1487, 0.4369, 0.1623, 0.343, 0.1558, 0.3819, 0.09071, 0.2412, 0.1156, 0.2461, 0.1748, 0.2317, 0.1925, 0.1774, 0.1558, 0.2461, 0.1748, 0.2462, 0.1965, 0.2445, 0.1994, 0.2317, 0.1925, 0.4427, 0.1487, 0.4494, 0.1621, 0.4492, 0.1645, 0.4369, 0.1623, 0.4655, 0.4313, 0.4656, 0.4372, 0.4539, 0.4375, 0.4547, 0.4302, 0.458, 0.4308, 0.4556, 0.4233, 0.4657, 0.4261, 0.4655, 0.4313, 0.458, 0.4308, 0.4547, 0.4302, 0.188, 0.6556, 0.2926, 0.6204, 0.2779, 0.6965, 0.2092, 0.696, 0.1785, 0.688, 0.2779, 0.6965, 0.2399, 0.7662, 0.1698, 0.7061, 0.1785, 0.688, 0.2092, 0.696, 0.1514, 0.6632, 0.1534, 0.6685, 0.1531, 0.6689, 0.1482, 0.6669, 0.1498, 0.6555, 0.1514, 0.6632, 0.1482, 0.6669, 0.1399, 0.6641, 0.1327, 0.5152, 0.1411, 0.6281, 0.1187, 0.6579, 0.03382, 0.5788, 0.481, 0.1342, 0.468, 0.1091, 0.4881, 0.04992, 0.4707, 0.1353, 0.468, 0.1091, 0.481, 0.1342, 0.1119, 0.3961, 0.1151, 0.3993, 0.1156, 0.3999, 0.1134, 0.4023, 0.1134, 0.4023, 0.1156, 0.3999, 0.1167, 0.4004, 0.1188, 0.4025, 0.1174, 0.3963, 0.1147, 0.3988, 0.1151, 0.3993, 0.1119, 0.3961, 0.1188, 0.4025, 0.1167, 0.4004, 0.1163, 0.3991, 0.1183, 0.3992, 0.1147, 0.3988, 0.1163, 0.3991, 0.1167, 0.4004, 0.1156, 0.3999, 0.1151, 0.3993, 0.1168, 0.1949, 0.1183, 0.3992, 0.1174, 0.3963, 0.004429, 0.3778, 0.05777, 0.4527, 0.1119, 0.3961, 0.1134, 0.4023, 0.1308, 0.4829, 0.1308, 0.4829, 0.1134, 0.4023, 0.1188, 0.4025, 0.2378, 0.3973, 0.004429, 0.3778, 0.1174, 0.3963, 0.1119, 0.3961, 0.05777, 0.4527, 0.2378, 0.3973, 0.1188, 0.4025, 0.1183, 0.3992, 0.1168, 0.1949, 0.246, 0.1999, 0.2463, 0.1998, 0.2464, 0.1999, 0.2464, 0.2001, 0.2462, 0.1965, 0.2463, 0.1998, 0.246, 0.1999, 0.2317, 0.1925, 0.2445, 0.1994, 0.2425, 0.2023, 0.2264, 0.2111, 0.2739, 0.1946, 0.2498, 0.1995, 0.2486, 0.1968, 0.2582, 0.1859, 0.2465, 0.2239, 0.2468, 0.204, 0.2498, 0.1995, 0.2739, 0.1946, 0.2264, 0.2111, 0.2425, 0.2023, 0.2468, 0.204, 0.2465, 0.2239, 0.2486, 0.1968, 0.2464, 0.1998, 0.2463, 0.1998, 0.2462, 0.1965, 0.2465, 0.1999, 0.2464, 0.1999, 0.2463, 0.1998, 0.2463, 0.1998, 0.2464, 0.1998, 0.1411, 0.6281, 0.16, 0.6556, 0.1498, 0.6555, 0.1698, 0.7061, 0.1589, 0.6801, 0.1664, 0.6633, 0.188, 0.6556, 0.1785, 0.688, 0.1411, 0.6281, 0.1498, 0.6555, 0.1399, 0.6641, 0.1187, 0.6579, 0.1698, 0.7061, 0.15, 0.6817, 0.1589, 0.6801, 0.1187, 0.6579, 0.1399, 0.6641, 0.1429, 0.6762, 0.1246, 0.69, 0.1664, 0.6633, 0.16, 0.6556, 0.188, 0.6556, 0.1429, 0.6762, 0.15, 0.6817, 0.1246, 0.69, 0.246, 0.1999, 0.2463, 0.1998, 0.2463, 0.1998, 0.2464, 0.2001, 0.2465, 0.1999, 0.2498, 0.1995, 0.2498, 0.1995, 0.2465, 0.1999, 0.2464, 0.1998, 0.2486, 0.1968, 0.4255, 0.4509, 0.4208, 0.445, 0.4268, 0.4354, 0.4317, 0.4447, 0.4496, 0.6537, 0.4466, 0.6585, 0.4474, 0.6528, 0.4707, 0.1353, 0.4513, 0.1458, 0.4427, 0.1487, 0.4178, 0.058, 0.4262, 0.6573, 0.4152, 0.6277, 0.4474, 0.6528, 0.4474, 0.6528, 0.4152, 0.6277, 0.4478, 0.6475, 0.4478, 0.6475, 0.4152, 0.6277, 0.4516, 0.6453, 0.4516, 0.6453, 0.4152, 0.6277, 0.4516, 0.6098])
me_cube.materials.append(mat_material)
me_cube.use_remesh_preserve_volume = False
me_cube.use_remesh_preserve_attributes = False
me_cube.use_mirror_vertex_groups = False
me_cube.update()
me_sphere = bpy.data.meshes.new('Sphere')
me_sphere.from_pydata([(-0.07857, 0.0, 0.395), (-0.1541, 0.0, 0.3721), (-0.2237, 0.0, 0.3348), (-0.2848, 0.0, 0.2848), (-0.3348, 0.0, 0.2237), (-0.3721, 0.0, 0.1541), (-0.395, 0.0, 0.07857), (-0.4027, 0.0, 3.04e-08), (-0.395, 0.0, -0.07857), (-0.3721, 0.0, -0.1541), (-0.3348, 0.0, -0.2237), (-0.2848, 0.0, -0.2848), (-0.2237, 0.0, -0.3348), (-0.1541, 0.0, -0.3721), (-0.07857, 0.0, -0.395), (-0.07706, 0.01533, 0.395), (-0.1512, 0.03007, 0.3721), (-0.2194, 0.04365, 0.3348), (-0.2793, 0.05555, 0.2848), (-0.3284, 0.06533, 0.2237), (-0.3649, 0.07259, 0.1541), (-0.3874, 0.07706, 0.07857), (-0.395, 0.07857, 4.801e-08), (-0.3874, 0.07706, -0.07857), (-0.3649, 0.07259, -0.1541), (-0.3284, 0.06533, -0.2237), (-0.2793, 0.05555, -0.2848), (-0.2194, 0.04365, -0.3348), (-0.1512, 0.03007, -0.3721), (-0.07706, 0.01533, -0.395), (-0.07259, 0.03007, 0.395), (-0.1424, 0.05898, 0.3721), (-0.2067, 0.08562, 0.3348), (-0.2631, 0.109, 0.2848), (-0.3094, 0.1281, 0.2237), (-0.3437, 0.1424, 0.1541), (-0.3649, 0.1512, 0.07857), (-0.3721, 0.1541, 4.801e-08), (-0.3649, 0.1512, -0.07857), (-0.3437, 0.1424, -0.1541), (-0.3094, 0.1281, -0.2237), (-0.2631, 0.109, -0.2848), (-0.2067, 0.08562, -0.3348), (-0.1424, 0.05898, -0.3721), (-0.07259, 0.03007, -0.395), (-0.06533, 0.04365, 0.395), (-0.1281, 0.08562, 0.3721), (-0.186, 0.1243, 0.3348), (-0.2368, 0.1582, 0.2848), (-0.2784, 0.186, 0.2237), (-0.3094, 0.2067, 0.1541), (-0.3284, 0.2194, 0.07857), (-0.3348, 0.2237, 4.801e-08), (-0.3284, 0.2194, -0.07857), (-0.3094, 0.2067, -0.1541), (-0.2784, 0.186, -0.2237), (-0.2368, 0.1582, -0.2848), (-0.186, 0.1243, -0.3348), (-0.1281, 0.08562, -0.3721), (-0.06533, 0.04365, -0.395), (-0.05555, 0.05555, 0.395), (-0.109, 0.109, 0.3721), (-0.1582, 0.1582, 0.3348), (-0.2014, 0.2014, 0.2848), (-0.2368, 0.2368, 0.2237), (-0.2631, 0.2631, 0.1541), (-0.2793, 0.2793, 0.07857), (-0.2848, 0.2848, 4.801e-08), (-0.2793, 0.2793, -0.07857), (-0.2631, 0.2631, -0.1541), (-0.2368, 0.2368, -0.2237), (-0.2014, 0.2014, -0.2848), (-0.1582, 0.1582, -0.3348), (-0.109, 0.109, -0.3721), (-0.05555, 0.05555, -0.395), (-0.04365, 0.06533, 0.395), (-0.08562, 0.1281, 0.3721), (-0.1243, 0.186, 0.3348), (-0.1582, 0.2368, 0.2848), (-0.186, 0.2784, 0.2237), (-0.2067, 0.3094, 0.1541), (-0.2194, 0.3284, 0.07857), (-0.2237, 0.3348, 4.801e-08), (-0.2194, 0.3284, -0.07857), (-0.2067, 0.3094, -0.1541), (-0.186, 0.2784, -0.2237), (-0.1582, 0.2368, -0.2848), (-0.1243, 0.186, -0.3348), (-0.08562, 0.1281, -0.3721), (-0.04365, 0.06533, -0.395), (-0.03007, 0.07259, 0.395), (-0.05898, 0.1424, 0.3721), (-0.08562, 0.2067, 0.3348), (-0.109, 0.2631, 0.2848), (-0.1281, 0.3094, 0.2237), (-0.1424, 0.3437, 0.1541), (-0.1512, 0.3649, 0.07857), (-0.1541, 0.3721, 4.801e-08), (-0.1512, 0.3649, -0.07857), (-0.1424, 0.3437, -0.1541), (-0.1281, 0.3094, -0.2237), (-0.109, 0.2631, -0.2848), (-0.08562, 0.2067, -0.3348), (-0.05898, 0.1424, -0.3721), (-0.03007, 0.07259, -0.395), (-0.01533, 0.07706, 0.395), (-0.03007, 0.1512, 0.3721), (-0.04365, 0.2194, 0.3348), (-0.05555, 0.2793, 0.2848), (-0.06533, 0.3284, 0.2237), (-0.07259, 0.3649, 0.1541), (-0.07706, 0.3874, 0.07857), (-0.07857, 0.395, 4.801e-08), (-0.07706, 0.3874, -0.07857), (-0.07259, 0.3649, -0.1541), (-0.06533, 0.3284, -0.2237), (-0.05555, 0.2793, -0.2848), (-0.04365, 0.2194, -0.3348), (-0.03007, 0.1512, -0.3721), (-0.01533, 0.07706, -0.395), (1.387e-07, 0.07857, 0.395), (1.462e-07, 0.1541, 0.3721), (1.462e-07, 0.2237, 0.3348), (1.612e-07, 0.2848, 0.2848), (1.672e-07, 0.3348, 0.2237), (1.492e-07, 0.3721, 0.1541), (1.912e-07, 0.395, 0.07857), (1.372e-07, 0.4027, 4.801e-08), (1.912e-07, 0.395, -0.07857), (1.372e-07, 0.3721, -0.1541), (1.672e-07, 0.3348, -0.2237), (1.612e-07, 0.2848, -0.2848), (1.582e-07, 0.2237, -0.3348), (1.432e-07, 0.1541, -0.3721), (1.267e-07, 0.07857, -0.395), (0.01533, 0.07706, 0.395), (0.03007, 0.1512, 0.3721), (0.04365, 0.2194, 0.3348), (0.05556, 0.2793, 0.2848), (0.06533, 0.3284, 0.2237), (0.07259, 0.3649, 0.1541), (0.07706, 0.3874, 0.07857), (0.07857, 0.395, 4.801e-08), (0.07706, 0.3874, -0.07857), (0.07259, 0.3649, -0.1541), (0.06533, 0.3284, -0.2237), (0.05556, 0.2793, -0.2848), (0.04365, 0.2194, -0.3348), (0.03007, 0.1512, -0.3721), (0.01533, 0.07706, -0.395), (0.03007, 0.07259, 0.395), (0.05898, 0.1424, 0.3721), (0.08562, 0.2067, 0.3348), (0.109, 0.2631, 0.2848), (0.1281, 0.3094, 0.2237), (0.1424, 0.3437, 0.1541), (0.1512, 0.3649, 0.07857), (0.1541, 0.3721, 4.801e-08), (0.1512, 0.3649, -0.07857), (0.1424, 0.3437, -0.1541), (0.1281, 0.3094, -0.2237), (0.109, 0.2631, -0.2848), (0.08562, 0.2067, -0.3348), (0.05898, 0.1424, -0.3721), (0.03007, 0.07259, -0.395), (0.04365, 0.06533, 0.395), (0.08562, 0.1281, 0.3721), (0.1243, 0.186, 0.3348), (0.1582, 0.2368, 0.2848), (0.186, 0.2784, 0.2237), (0.2067, 0.3094, 0.1541), (0.2194, 0.3284, 0.07857), (0.2237, 0.3348, 4.801e-08), (0.2194, 0.3284, -0.07857), (0.2067, 0.3094, -0.1541), (0.186, 0.2784, -0.2237), (0.1582, 0.2368, -0.2848), (0.1243, 0.186, -0.3348), (0.08562, 0.1281, -0.3721), (0.04365, 0.06533, -0.395), (0.05556, 0.05555, 0.395), (0.109, 0.109, 0.3721), (0.1582, 0.1582, 0.3348), (0.2014, 0.2014, 0.2848), (0.2368, 0.2368, 0.2237), (0.2631, 0.2631, 0.1541), (0.2793, 0.2793, 0.07857), (0.2848, 0.2848, 4.801e-08), (0.2793, 0.2793, -0.07857), (0.2631, 0.2631, -0.1541), (0.2368, 0.2368, -0.2237), (0.2014, 0.2014, -0.2848), (0.1582, 0.1582, -0.3348), (0.109, 0.109, -0.3721), (0.05556, 0.05555, -0.395), (0.06533, 0.04365, 0.395), (0.1281, 0.08562, 0.3721), (0.186, 0.1243, 0.3348), (0.2368, 0.1582, 0.2848), (0.2784, 0.186, 0.2237), (0.3094, 0.2067, 0.1541), (0.3284, 0.2194, 0.07857), (0.3348, 0.2237, 4.801e-08), (0.3284, 0.2194, -0.07857), (0.3094, 0.2067, -0.1541), (0.2784, 0.186, -0.2237), (0.2368, 0.1582, -0.2848), (0.186, 0.1243, -0.3348), (0.1281, 0.08562, -0.3721), (0.06533, 0.04365, -0.395), (0.07259, 0.03007, 0.395), (0.1424, 0.05898, 0.3721), (0.2067, 0.08562, 0.3348), (0.2631, 0.109, 0.2848), (0.3094, 0.1281, 0.2237), (0.3437, 0.1424, 0.1541), (0.3649, 0.1512, 0.07857), (0.3721, 0.1541, 4.801e-08), (0.3649, 0.1512, -0.07857), (0.3437, 0.1424, -0.1541), (0.3094, 0.1281, -0.2237), (0.2631, 0.109, -0.2848), (0.2067, 0.08562, -0.3348), (0.1424, 0.05898, -0.3721), (0.07259, 0.03007, -0.395), (0.07706, 0.01533, 0.395), (0.1512, 0.03007, 0.3721), (0.2194, 0.04365, 0.3348), (0.2793, 0.05555, 0.2848), (0.3284, 0.06533, 0.2237), (0.3649, 0.07259, 0.1541), (0.3874, 0.07706, 0.07857), (0.395, 0.07857, 4.801e-08), (0.3874, 0.07706, -0.07857), (0.3649, 0.07259, -0.1541), (0.3284, 0.06533, -0.2237), (0.2793, 0.05555, -0.2848), (0.2194, 0.04365, -0.3348), (0.1512, 0.03007, -0.3721), (0.07706, 0.01533, -0.395), (0.07857, -1.35e-08, 0.395), (0.1541, -2.1e-08, 0.3721), (0.2237, -2.7e-08, 0.3348), (0.2848, -2.4e-08, 0.2848), (0.3348, -4.201e-08, 0.2237), (0.3721, -6.001e-08, 0.1541), (0.395, -6.001e-08, 0.07857), (0.4027, -4.201e-08, 4.801e-08), (0.395, -6.001e-08, -0.07857), (0.3721, -1.8e-08, -0.1541), (0.3348, -4.201e-08, -0.2237), (0.2848, -2.4e-08, -0.2848), (0.2237, -3.901e-08, -0.3348), (0.1541, -9.001e-09, -0.3721), (0.07857, 0.0, -0.395), (0.07706, -0.01533, 0.395), (0.1512, -0.03007, 0.3721), (0.2194, -0.04365, 0.3348), (0.2793, -0.05555, 0.2848), (0.3284, -0.06533, 0.2237), (0.3649, -0.07259, 0.1541), (0.3874, -0.07706, 0.07857), (0.395, -0.07857, 4.801e-08), (0.3874, -0.07706, -0.07857), (0.3649, -0.07259, -0.1541), (0.3284, -0.06533, -0.2237), (0.2793, -0.05555, -0.2848), (0.2194, -0.04365, -0.3348), (0.1512, -0.03007, -0.3721), (0.07706, -0.01533, -0.395), (0.07259, -0.03007, 0.395), (0.1424, -0.05898, 0.3721), (0.2067, -0.08562, 0.3348), (0.2631, -0.109, 0.2848), (0.3094, -0.1281, 0.2237), (0.3437, -0.1424, 0.1541), (0.3649, -0.1512, 0.07857), (0.3721, -0.1541, 4.801e-08), (0.3649, -0.1512, -0.07857), (0.3437, -0.1424, -0.1541), (0.3094, -0.1281, -0.2237), (0.2631, -0.109, -0.2848), (0.2067, -0.08562, -0.3348), (0.1424, -0.05898, -0.3721), (0.07259, -0.03007, -0.395), (0.06533, -0.04365, 0.395), (0.1281, -0.08562, 0.3721), (0.186, -0.1243, 0.3348), (0.2368, -0.1582, 0.2848), (0.2784, -0.186, 0.2237), (0.3094, -0.2067, 0.1541), (0.3284, -0.2194, 0.07857), (0.3348, -0.2237, 4.801e-08), (0.3284, -0.2194, -0.07857), (0.3094, -0.2067, -0.1541), (0.2784, -0.186, -0.2237), (0.2368, -0.1582, -0.2848), (0.186, -0.1243, -0.3348), (0.1281, -0.08562, -0.3721), (0.06533, -0.04365, -0.395), (0.05556, -0.05555, 0.395), (0.109, -0.109, 0.3721), (0.1582, -0.1582, 0.3348), (0.2014, -0.2014, 0.2848), (0.2368, -0.2368, 0.2237), (0.2631, -0.2631, 0.1541), (0.2793, -0.2793, 0.07857), (0.2848, -0.2848, 4.801e-08), (0.2793, -0.2793, -0.07857), (0.2631, -0.2631, -0.1541), (0.2368, -0.2368, -0.2237), (0.2014, -0.2014, -0.2848), (0.1582, -0.1582, -0.3348), (0.109, -0.109, -0.3721), (0.05556, -0.05555, -0.395), (0.04365, -0.06533, 0.395), (0.08562, -0.1281, 0.3721), (0.1243, -0.186, 0.3348), (0.1582, -0.2368, 0.2848), (0.186, -0.2784, 0.2237), (0.2067, -0.3094, 0.1541), (0.2194, -0.3284, 0.07857), (0.2237, -0.3348, 4.801e-08), (0.2194, -0.3284, -0.07857), (0.2067, -0.3094, -0.1541), (0.186, -0.2784, -0.2237), (0.1582, -0.2368, -0.2848), (0.1243, -0.186, -0.3348), (0.08562, -0.1281, -0.3721), (0.04365, -0.06533, -0.395), (1.312e-07, 0.0, -0.4027), (0.03007, -0.07259, 0.395), (0.05898, -0.1424, 0.3721), (0.08562, -0.2067, 0.3348), (0.109, -0.2631, 0.2848), (0.1281, -0.3094, 0.2237), (0.1424, -0.3437, 0.1541), (0.1512, -0.3649, 0.07857), (0.1541, -0.3721, 4.801e-08), (0.1512, -0.3649, -0.07857), (0.1424, -0.3437, -0.1541), (0.1281, -0.3094, -0.2237), (0.109, -0.2631, -0.2848), (0.08562, -0.2067, -0.3348), (0.05898, -0.1424, -0.3721), (0.03007, -0.07259, -0.395), (0.01533, -0.07706, 0.395), (0.03007, -0.1512, 0.3721), (0.04365, -0.2194, 0.3348), (0.05555, -0.2793, 0.2848), (0.06533, -0.3284, 0.2237), (0.07259, -0.3649, 0.1541), (0.07706, -0.3874, 0.07857), (0.07857, -0.395, 4.801e-08), (0.07706, -0.3874, -0.07857), (0.07259, -0.3649, -0.1541), (0.06533, -0.3284, -0.2237), (0.05555, -0.2793, -0.2848), (0.04365, -0.2194, -0.3348), (0.03007, -0.1512, -0.3721), (0.01533, -0.07706, -0.395), (1.117e-07, -0.07857, 0.395), (1.012e-07, -0.1541, 0.3721), (9.222e-08, -0.2237, 0.3348), (8.922e-08, -0.2848, 0.2848), (8.922e-08, -0.3348, 0.2237), (5.921e-08, -0.3721, 0.1541), (4.121e-08, -0.395, 0.07857), (6.521e-08, -0.4027, 4.801e-08), (4.121e-08, -0.395, -0.07857), (7.121e-08, -0.3721, -0.1541), (8.922e-08, -0.3348, -0.2237), (8.922e-08, -0.2848, -0.2848), (8.622e-08, -0.2237, -0.3348), (1.252e-07, -0.1541, -0.3721), (1.267e-07, -0.07857, -0.395), (-0.01533, -0.07706, 0.395), (-0.03007, -0.1512, 0.3721), (-0.04365, -0.2194, 0.3348), (-0.05555, -0.2793, 0.2848), (-0.06533, -0.3284, 0.2237), (-0.07259, -0.3649, 0.1541), (-0.07706, -0.3874, 0.07857), (-0.07857, -0.395, 4.801e-08), (-0.07706, -0.3874, -0.07857), (-0.07259, -0.3649, -0.1541), (-0.06533, -0.3284, -0.2237), (-0.05555, -0.2793, -0.2848), (-0.04365, -0.2194, -0.3348), (-0.03007, -0.1512, -0.3721), (-0.01533, -0.07706, -0.395), (-0.03007, -0.07259, 0.395), (-0.05898, -0.1424, 0.3721), (-0.08562, -0.2067, 0.3348), (-0.109, -0.2631, 0.2848), (-0.1281, -0.3094, 0.2237), (-0.1424, -0.3437, 0.1541), (-0.1512, -0.3649, 0.07857), (-0.1541, -0.3721, 4.801e-08), (-0.1512, -0.3649, -0.07857), (-0.1424, -0.3437, -0.1541), (-0.1281, -0.3094, -0.2237), (-0.109, -0.2631, -0.2848), (-0.08562, -0.2067, -0.3348), (-0.05898, -0.1424, -0.3721), (-0.03007, -0.07259, -0.395), (-0.04365, -0.06533, 0.395), (-0.08562, -0.1281, 0.3721), (-0.1243, -0.186, 0.3348), (-0.1582, -0.2368, 0.2848), (-0.186, -0.2784, 0.2237), (-0.2067, -0.3094, 0.1541), (-0.2194, -0.3284, 0.07857), (-0.2237, -0.3348, 4.801e-08), (-0.2194, -0.3284, -0.07857), (-0.2067, -0.3094, -0.1541), (-0.186, -0.2784, -0.2237), (-0.1582, -0.2368, -0.2848), (-0.1243, -0.186, -0.3348), (-0.08562, -0.1281, -0.3721), (-0.04365, -0.06533, -0.395), (-0.05555, -0.05555, 0.395), (-0.109, -0.109, 0.3721), (-0.1582, -0.1582, 0.3348), (-0.2014, -0.2014, 0.2848), (-0.2368, -0.2368, 0.2237), (-0.2631, -0.2631, 0.1541), (-0.2793, -0.2793, 0.07857), (-0.2848, -0.2848, 4.801e-08), (-0.2793, -0.2793, -0.07857), (-0.2631, -0.2631, -0.1541), (-0.2368, -0.2368, -0.2237), (-0.2014, -0.2014, -0.2848), (-0.1582, -0.1582, -0.3348), (-0.109, -0.109, -0.3721), (-0.05555, -0.05555, -0.395), (2.212e-08, -7.29e-08, 0.4027), (-0.06533, -0.04365, 0.395), (-0.1281, -0.08562, 0.3721), (-0.186, -0.1243, 0.3348), (-0.2368, -0.1582, 0.2848), (-0.2784, -0.186, 0.2237), (-0.3094, -0.2067, 0.1541), (-0.3284, -0.2194, 0.07857), (-0.3348, -0.2237, 4.801e-08), (-0.3284, -0.2194, -0.07857), (-0.3094, -0.2067, -0.1541), (-0.2784, -0.186, -0.2237), (-0.2368, -0.1582, -0.2848), (-0.186, -0.1243, -0.3348), (-0.1281, -0.08562, -0.3721), (-0.06533, -0.04365, -0.395), (-0.07259, -0.03007, 0.395), (-0.1424, -0.05898, 0.3721), (-0.2067, -0.08562, 0.3348), (-0.2631, -0.109, 0.2848), (-0.3094, -0.1281, 0.2237), (-0.3437, -0.1424, 0.1541), (-0.3649, -0.1512, 0.07857), (-0.3721, -0.1541, 4.801e-08), (-0.3649, -0.1512, -0.07857), (-0.3437, -0.1424, -0.1541), (-0.3094, -0.1281, -0.2237), (-0.2631, -0.109, -0.2848), (-0.2067, -0.08562, -0.3348), (-0.1424, -0.05898, -0.3721), (-0.07259, -0.03007, -0.395), (-0.07706, -0.01533, 0.395), (-0.1512, -0.03007, 0.3721), (-0.2194, -0.04365, 0.3348), (-0.2793, -0.05555, 0.2848), (-0.3284, -0.06533, 0.2237), (-0.3649, -0.07259, 0.1541), (-0.3874, -0.07706, 0.07857), (-0.395, -0.07857, 4.801e-08), (-0.3874, -0.07706, -0.07857), (-0.3649, -0.07259, -0.1541), (-0.3284, -0.06533, -0.2237), (-0.2793, -0.05555, -0.2848), (-0.2194, -0.04365, -0.3348), (-0.1512, -0.03007, -0.3721), (-0.07706, -0.01533, -0.395)], [], [(11, 10, 25, 26), (5, 4, 19, 20), (12, 11, 26, 27), (6, 5, 20, 21), (13, 12, 27, 28), (7, 6, 21, 22), (1, 0, 15, 16), (14, 13, 28, 29), (8, 7, 22, 23), (2, 1, 16, 17), (9, 8, 23, 24), (3, 2, 17, 18), (10, 9, 24, 25), (4, 3, 18, 19), (29, 28, 43, 44), (23, 22, 37, 38), (17, 16, 31, 32), (24, 23, 38, 39), (18, 17, 32, 33), (25, 24, 39, 40), (19, 18, 33, 34), (26, 25, 40, 41), (20, 19, 34, 35), (27, 26, 41, 42), (21, 20, 35, 36), (28, 27, 42, 43), (22, 21, 36, 37), (16, 15, 30, 31), (42, 41, 56, 57), (36, 35, 50, 51), (43, 42, 57, 58), (37, 36, 51, 52), (31, 30, 45, 46), (44, 43, 58, 59), (38, 37, 52, 53), (32, 31, 46, 47), (39, 38, 53, 54), (33, 32, 47, 48), (40, 39, 54, 55), (34, 33, 48, 49), (41, 40, 55, 56), (35, 34, 49, 50), (48, 47, 62, 63), (55, 54, 69, 70), (49, 48, 63, 64), (56, 55, 70, 71), (50, 49, 64, 65), (57, 56, 71, 72), (51, 50, 65, 66), (58, 57, 72, 73), (52, 51, 66, 67), (46, 45, 60, 61), (59, 58, 73, 74), (53, 52, 67, 68), (47, 46, 61, 62), (54, 53, 68, 69), (67, 66, 81, 82), (61, 60, 75, 76), (74, 73, 88, 89), (68, 67, 82, 83), (62, 61, 76, 77), (69, 68, 83, 84), (63, 62, 77, 78), (70, 69, 84, 85), (64, 63, 78, 79), (71, 70, 85, 86), (65, 64, 79, 80), (72, 71, 86, 87), (66, 65, 80, 81), (73, 72, 87, 88), (86, 85, 100, 101), (80, 79, 94, 95), (87, 86, 101, 102), (81, 80, 95, 96), (88, 87, 102, 103), (82, 81, 96, 97), (76, 75, 90, 91), (89, 88, 103, 104), (83, 82, 97, 98), (77, 76, 91, 92), (84, 83, 98, 99), (78, 77, 92, 93), (85, 84, 99, 100), (79, 78, 93, 94), (99, 98, 113, 114), (93, 92, 107, 108), (100, 99, 114, 115), (94, 93, 108, 109), (101, 100, 115, 116), (95, 94, 109, 110), (102, 101, 116, 117), (96, 95, 110, 111), (103, 102, 117, 118), (97, 96, 111, 112), (91, 90, 105, 106), (104, 103, 118, 119), (98, 97, 112, 113), (92, 91, 106, 107), (118, 117, 132, 133), (112, 111, 126, 127), (106, 105, 120, 121), (119, 118, 133, 134), (113, 112, 127, 128), (107, 106, 121, 122), (114, 113, 128, 129), (108, 107, 122, 123), (115, 114, 129, 130), (109, 108, 123, 124), (116, 115, 130, 131), (110, 109, 124, 125), (117, 116, 131, 132), (111, 110, 125, 126), (131, 130, 145, 146), (125, 124, 139, 140), (132, 131, 146, 147), (126, 125, 140, 141), (133, 132, 147, 148), (127, 126, 141, 142), (121, 120, 135, 136), (134, 133, 148, 149), (128, 127, 142, 143), (122, 121, 136, 137), (129, 128, 143, 144), (123, 122, 137, 138), (130, 129, 144, 145), (124, 123, 138, 139), (144, 143, 158, 159), (138, 137, 152, 153), (145, 144, 159, 160), (139, 138, 153, 154), (146, 145, 160, 161), (140, 139, 154, 155), (147, 146, 161, 162), (141, 140, 155, 156), (148, 147, 162, 163), (142, 141, 156, 157), (136, 135, 150, 151), (149, 148, 163, 164), (143, 142, 157, 158), (137, 136, 151, 152), (163, 162, 177, 178), (157, 156, 171, 172), (151, 150, 165, 166), (164, 163, 178, 179), (158, 157, 172, 173), (152, 151, 166, 167), (159, 158, 173, 174), (153, 152, 167, 168), (160, 159, 174, 175), (154, 153, 168, 169), (161, 160, 175, 176), (155, 154, 169, 170), (162, 161, 176, 177), (156, 155, 170, 171), (176, 175, 190, 191), (170, 169, 184, 185), (177, 176, 191, 192), (171, 170, 185, 186), (178, 177, 192, 193), (172, 171, 186, 187), (166, 165, 180, 181), (179, 178, 193, 194), (173, 172, 187, 188), (167, 166, 181, 182), (174, 173, 188, 189), (168, 167, 182, 183), (175, 174, 189, 190), (169, 168, 183, 184), (182, 181, 196, 197), (189, 188, 203, 204), (183, 182, 197, 198), (190, 189, 204, 205), (184, 183, 198, 199), (191, 190, 205, 206), (185, 184, 199, 200), (192, 191, 206, 207), (186, 185, 200, 201), (193, 192, 207, 208), (187, 186, 201, 202), (181, 180, 195, 196), (194, 193, 208, 209), (188, 187, 202, 203), (201, 200, 215, 216), (208, 207, 222, 223), (202, 201, 216, 217), (196, 195, 210, 211), (209, 208, 223, 224), (203, 202, 217, 218), (197, 196, 211, 212), (204, 203, 218, 219), (198, 197, 212, 213), (205, 204, 219, 220), (199, 198, 213, 214), (206, 205, 220, 221), (200, 199, 214, 215), (207, 206, 221, 222), (220, 219, 234, 235), (214, 213, 228, 229), (221, 220, 235, 236), (215, 214, 229, 230), (222, 221, 236, 237), (216, 215, 230, 231), (223, 222, 237, 238), (217, 216, 231, 232), (211, 210, 225, 226), (224, 223, 238, 239), (218, 217, 232, 233), (212, 211, 226, 227), (219, 218, 233, 234), (213, 212, 227, 228), (239, 238, 253, 254), (233, 232, 247, 248), (227, 226, 241, 242), (234, 233, 248, 249), (228, 227, 242, 243), (235, 234, 249, 250), (229, 228, 243, 244), (236, 235, 250, 251), (230, 229, 244, 245), (237, 236, 251, 252), (231, 230, 245, 246), (238, 237, 252, 253), (232, 231, 246, 247), (226, 225, 240, 241), (252, 251, 266, 267), (246, 245, 260, 261), (253, 252, 267, 268), (247, 246, 261, 262), (241, 240, 255, 256), (254, 253, 268, 269), (248, 247, 262, 263), (242, 241, 256, 257), (249, 248, 263, 264), (243, 242, 257, 258), (250, 249, 264, 265), (244, 243, 258, 259), (251, 250, 265, 266), (245, 244, 259, 260), (265, 264, 279, 280), (259, 258, 273, 274), (266, 265, 280, 281), (260, 259, 274, 275), (267, 266, 281, 282), (261, 260, 275, 276), (268, 267, 282, 283), (262, 261, 276, 277), (256, 255, 270, 271), (269, 268, 283, 284), (263, 262, 277, 278), (257, 256, 271, 272), (264, 263, 278, 279), (258, 257, 272, 273), (284, 283, 298, 299), (278, 277, 292, 293), (272, 271, 286, 287), (279, 278, 293, 294), (273, 272, 287, 288), (280, 279, 294, 295), (274, 273, 288, 289), (281, 280, 295, 296), (275, 274, 289, 290), (282, 281, 296, 297), (276, 275, 290, 291), (283, 282, 297, 298), (277, 276, 291, 292), (271, 270, 285, 286), (297, 296, 311, 312), (291, 290, 305, 306), (298, 297, 312, 313), (292, 291, 306, 307), (286, 285, 300, 301), (299, 298, 313, 314), (293, 292, 307, 308), (287, 286, 301, 302), (294, 293, 308, 309), (288, 287, 302, 303), (295, 294, 309, 310), (289, 288, 303, 304), (296, 295, 310, 311), (290, 289, 304, 305), (310, 309, 324, 325), (304, 303, 318, 319), (311, 310, 325, 326), (305, 304, 319, 320), (312, 311, 326, 327), (306, 305, 320, 321), (313, 312, 327, 328), (307, 306, 321, 322), (301, 300, 315, 316), (314, 313, 328, 329), (308, 307, 322, 323), (302, 301, 316, 317), (309, 308, 323, 324), (303, 302, 317, 318), (316, 315, 331, 332), (329, 328, 344, 345), (323, 322, 338, 339), (317, 316, 332, 333), (324, 323, 339, 340), (318, 317, 333, 334), (325, 324, 340, 341), (319, 318, 334, 335), (326, 325, 341, 342), (320, 319, 335, 336), (327, 326, 342, 343), (321, 320, 336, 337), (328, 327, 343, 344), (322, 321, 337, 338), (336, 335, 350, 351), (343, 342, 357, 358), (337, 336, 351, 352), (344, 343, 358, 359), (338, 337, 352, 353), (332, 331, 346, 347), (345, 344, 359, 360), (339, 338, 353, 354), (333, 332, 347, 348), (340, 339, 354, 355), (334, 333, 348, 349), (341, 340, 355, 356), (335, 334, 349, 350), (342, 341, 356, 357), (355, 354, 369, 370), (349, 348, 363, 364), (356, 355, 370, 371), (350, 349, 364, 365), (357, 356, 371, 372), (351, 350, 365, 366), (358, 357, 372, 373), (352, 351, 366, 367), (359, 358, 373, 374), (353, 352, 367, 368), (347, 346, 361, 362), (360, 359, 374, 375), (354, 353, 368, 369), (348, 347, 362, 363), (374, 373, 388, 389), (368, 367, 382, 383), (362, 361, 376, 377), (375, 374, 389, 390), (369, 368, 383, 384), (363, 362, 377, 378), (370, 369, 384, 385), (364, 363, 378, 379), (371, 370, 385, 386), (365, 364, 379, 380), (372, 371, 386, 387), (366, 365, 380, 381), (373, 372, 387, 388), (367, 366, 381, 382), (387, 386, 401, 402), (381, 380, 395, 396), (388, 387, 402, 403), (382, 381, 396, 397), (389, 388, 403, 404), (383, 382, 397, 398), (377, 376, 391, 392), (390, 389, 404, 405), (384, 383, 398, 399), (378, 377, 392, 393), (385, 384, 399, 400), (379, 378, 393, 394), (386, 385, 400, 401), (380, 379, 394, 395), (400, 399, 414, 415), (394, 393, 408, 409), (401, 400, 415, 416), (395, 394, 409, 410), (402, 401, 416, 417), (396, 395, 410, 411), (403, 402, 417, 418), (397, 396, 411, 412), (404, 403, 418, 419), (398, 397, 412, 413), (392, 391, 406, 407), (405, 404, 419, 420), (399, 398, 413, 414), (393, 392, 407, 408), (419, 418, 433, 434), (413, 412, 427, 428), (407, 406, 421, 422), (420, 419, 434, 435), (414, 413, 428, 429), (408, 407, 422, 423), (415, 414, 429, 430), (409, 408, 423, 424), (416, 415, 430, 431), (410, 409, 424, 425), (417, 416, 431, 432), (411, 410, 425, 426), (418, 417, 432, 433), (412, 411, 426, 427), (432, 431, 447, 448), (426, 425, 441, 442), (433, 432, 448, 449), (427, 426, 442, 443), (434, 433, 449, 450), (428, 427, 443, 444), (422, 421, 437, 438), (435, 434, 450, 451), (429, 428, 444, 445), (423, 422, 438, 439), (430, 429, 445, 446), (424, 423, 439, 440), (431, 430, 446, 447), (425, 424, 440, 441), (446, 445, 460, 461), (440, 439, 454, 455), (447, 446, 461, 462), (441, 440, 455, 456), (448, 447, 462, 463), (442, 441, 456, 457), (449, 448, 463, 464), (443, 442, 457, 458), (450, 449, 464, 465), (444, 443, 458, 459), (438, 437, 452, 453), (451, 450, 465, 466), (445, 444, 459, 460), (439, 438, 453, 454), (465, 464, 479, 480), (459, 458, 473, 474), (453, 452, 467, 468), (466, 465, 480, 481), (460, 459, 474, 475), (454, 453, 468, 469), (461, 460, 475, 476), (455, 454, 469, 470), (462, 461, 476, 477), (456, 455, 470, 471), (463, 462, 477, 478), (457, 456, 471, 472), (464, 463, 478, 479), (458, 457, 472, 473), (0, 436, 15), (330, 14, 29), (330, 29, 44), (15, 436, 30), (30, 436, 45), (330, 44, 59), (45, 436, 60), (330, 59, 74), (330, 74, 89), (60, 436, 75), (75, 436, 90), (330, 89, 104), (330, 104, 119), (90, 436, 105), (330, 119, 134), (105, 436, 120), (120, 436, 135), (330, 134, 149), (330, 149, 164), (135, 436, 150), (330, 164, 179), (150, 436, 165), (165, 436, 180), (330, 179, 194), (330, 194, 209), (180, 436, 195), (195, 436, 210), (330, 209, 224), (210, 436, 225), (330, 224, 239), (330, 239, 254), (225, 436, 240), (240, 436, 255), (330, 254, 269), (255, 436, 270), (330, 269, 284), (330, 284, 299), (270, 436, 285), (285, 436, 300), (330, 299, 314), (300, 436, 315), (330, 314, 329), (330, 329, 345), (315, 436, 331), (331, 436, 346), (330, 345, 360), (346, 436, 361), (330, 360, 375), (330, 375, 390), (361, 436, 376), (376, 436, 391), (330, 390, 405), (330, 405, 420), (391, 436, 406), (330, 420, 435), (406, 436, 421), (421, 436, 437), (330, 435, 451), (330, 451, 466), (437, 436, 452), (452, 436, 467), (330, 466, 481), (471, 470, 3, 4), (478, 477, 10, 11), (472, 471, 4, 5), (479, 478, 11, 12), (473, 472, 5, 6), (467, 436, 0), (480, 479, 12, 13), (474, 473, 6, 7), (468, 467, 0, 1), (481, 480, 13, 14), (475, 474, 7, 8), (469, 468, 1, 2), (330, 481, 14), (476, 475, 8, 9), (470, 469, 2, 3), (477, 476, 9, 10)])
me_sphere.use_remesh_preserve_volume = False
me_sphere.use_remesh_preserve_attributes = False
me_sphere.use_mirror_vertex_groups = False
me_sphere.update()
me_circle_001 = bpy.data.meshes.new('Circle.001')
me_circle_001.from_pydata([(0.0, 1.343, 0.0), (-0.2621, 1.318, 0.0), (-0.5141, 1.241, 0.0), (-0.7464, 1.117, 0.0), (-0.9499, 0.9499, 0.0), (-1.117, 0.7464, 0.0), (-1.241, 0.5141, 0.0), (-1.318, 0.2621, 0.0), (-1.343, 1.014e-07, 0.0), (-1.318, -0.2621, 0.0), (-1.241, -0.5141, 0.0), (-1.117, -0.7464, 0.0), (-0.9499, -0.9499, 0.0), (-0.7464, -1.117, 0.0), (-0.5141, -1.241, 0.0), (-0.2621, -1.318, 0.0), (4.377e-07, -1.343, 0.0), (0.2621, -1.318, 0.0), (0.5141, -1.241, 0.0), (0.7464, -1.117, 0.0), (0.9499, -0.9499, 0.0), (1.117, -0.7464, 0.0), (1.241, -0.5141, 0.0), (1.318, -0.2621, 0.0), (1.343, 1.297e-06, 0.0), (1.318, 0.2621, 0.0), (1.241, 0.5141, 0.0), (1.117, 0.7464, 0.0), (0.9499, 0.9499, 0.0), (0.7464, 1.117, 0.0), (0.5141, 1.241, 0.0), (0.2621, 1.318, 0.0), (0.0, 1.126, 0.0), (-0.2196, 1.104, 0.0), (-0.4308, 1.04, 0.0), (-0.6255, 0.9361, 0.0), (-0.7961, 0.7961, 0.0), (-0.9361, 0.6255, 0.0), (-1.04, 0.4308, 0.0), (-1.104, 0.2196, 0.0), (-1.126, 8.5e-08, 0.0), (-1.104, -0.2196, 0.0), (-1.04, -0.4308, 0.0), (-0.9361, -0.6255, 0.0), (-0.7961, -0.7961, 0.0), (-0.6255, -0.9361, 0.0), (-0.4308, -1.04, 0.0), (-0.2196, -1.104, 0.0), (3.669e-07, -1.126, 0.0), (0.2196, -1.104, 0.0), (0.4308, -1.04, 0.0), (0.6255, -0.9361, 0.0), (0.7961, -0.7961, 0.0), (0.9361, -0.6255, 0.0), (1.04, -0.4308, 0.0), (1.104, -0.2196, 0.0), (1.126, 1.087e-06, 0.0), (1.104, 0.2196, 0.0), (1.04, 0.4308, 0.0), (0.9361, 0.6255, 0.0), (0.7961, 0.7961, 0.0), (0.6255, 0.9361, 0.0), (0.4308, 1.04, 0.0), (0.2196, 1.104, 0.0)], [], [(29, 30, 62, 61), (24, 25, 57, 56), (19, 20, 52, 51), (14, 15, 47, 46), (9, 10, 42, 41), (4, 5, 37, 36), (30, 31, 63, 62), (25, 26, 58, 57), (20, 21, 53, 52), (15, 16, 48, 47), (10, 11, 43, 42), (5, 6, 38, 37), (0, 1, 33, 32), (31, 0, 32, 63), (26, 27, 59, 58), (21, 22, 54, 53), (16, 17, 49, 48), (11, 12, 44, 43), (6, 7, 39, 38), (1, 2, 34, 33), (27, 28, 60, 59), (22, 23, 55, 54), (17, 18, 50, 49), (12, 13, 45, 44), (7, 8, 40, 39), (2, 3, 35, 34), (28, 29, 61, 60), (23, 24, 56, 55), (18, 19, 51, 50), (13, 14, 46, 45), (8, 9, 41, 40), (3, 4, 36, 35)])
me_circle_001.use_remesh_preserve_volume = False
me_circle_001.use_remesh_preserve_attributes = False
me_circle_001.use_mirror_vertex_groups = False
me_circle_001.update()
arm_armature = bpy.data.armatures.new('Armature')  # bones are not reproduced

# ---- objects
ob_armature = bpy.data.objects.new('Armature', arm_armature)
ob_cube = bpy.data.objects.new('Cube', me_cube)
ob_lamp = bpy.data.objects.new('Lamp', light_lamp)
ob_camera = bpy.data.objects.new('Camera', cam_camera)
ob_sphere = bpy.data.objects.new('Sphere', me_sphere)
ob_circle = bpy.data.objects.new('Circle', me_circle_001)

# ---- transforms, parenting, visibility, modifiers, constraints
ob_armature.location = (0.0, 0.0, 2.174)
ob_armature.show_in_front = True
ob_armature.lineart.crease_threshold = 0.0
ob_cube.parent = ob_armature
ob_cube.matrix_parent_inverse = Matrix(((1.0, 0.0, 0.0, -0.0), (0.0, 1.0, 0.0, -0.0), (0.0, 0.0, 1.0, -2.174), (0.0, 0.0, 0.0, 1.0)))
ob_cube.location = (0.0, 0.2536, 3.262)
ob_cube.lock_rotations_4d = False
ob_cube.empty_display_type = 'ARROWS'
ob_cube.lineart.crease_threshold = 0.0
_vg = ob_cube.vertex_groups.new(name='Stomic')
for _i, _w in zip([14, 15, 16, 17, 20, 21, 34, 35, 42, 43, 46, 47, 55, 63, 64, 65, 67, 69, 73, 97, 103, 133, 134, 135, 136, 137, 139, 141, 142, 143, 144, 145, 147, 148, 161, 162, 167, 169, 170, 173, 174, 182, 188, 190, 191, 192, 194, 196, 200, 224, 229, 230], [1.0, 1.0, 1.0, 1.0, 1.0, 1.0, 1.0, 1.0, 1.0, 1.0, 1.0, 1.0, 0.03806, 1.0, 1.0, 1.0, 1.0, 1.0, 1.0, 1.0, 1.0, 1.0, 1.0, 1.0, 1.0, 0.03934, 1.0, 1.0, 1.0, 1.0, 1.0, 1.0, 1.0, 1.0, 1.0, 1.0, 0.07898, 1.0, 1.0, 1.0, 1.0, 1.0, 0.009253, 1.0, 1.0, 1.0, 1.0, 1.0, 1.0, 1.0, 1.0, 1.0]): _vg.add([_i], _w, 'REPLACE')
_vg = ob_cube.vertex_groups.new(name='Chest')
for _i, _w in zip([9, 10, 12, 13, 18, 19, 20, 21, 34, 40, 41, 43, 60, 61, 62, 63, 64, 65, 107, 108, 109, 126, 127, 129, 130, 131, 132, 136, 137, 138, 140, 142, 143, 145, 146, 147, 148, 161, 167, 168, 170, 187, 188, 189, 190, 191, 192, 196, 234, 235, 236], [1.0, 1.0, 1.0, 1.0, 1.0, 1.0, 1.0, 1.0, 1.0, 1.0, 1.0, 1.0, 1.0, 1.0, 1.0, 1.0, 1.0, 1.0, 1.0, 1.0, 1.0, 1.0, 1.0, 1.0, 1.0, 1.0, 1.0, 0.0002529, 1.0, 1.0, 1.0, 1.0, 0.02391, 1.0, 1.0, 1.0, 1.0, 1.0, 1.0, 1.0, 1.0, 1.0, 1.0, 1.0, 1.0, 1.0, 0.1041, 0.05848, 1.0, 1.0, 1.0]): _vg.add([_i], _w, 'REPLACE')
_vg = ob_cube.vertex_groups.new(name='Head')
for _i, _w in zip([0, 1, 2, 3, 4, 5, 6, 7, 8, 9, 10, 11, 12, 13, 19, 40, 41, 61, 62, 63, 64, 107, 108, 109, 110, 111, 112, 113, 114, 115, 116, 117, 118, 119, 120, 121, 122, 123, 124, 125, 126, 127, 128, 129, 130, 131, 132, 140, 142, 146, 168, 188, 189, 190, 191, 235, 236], [0.9499, 0.9474, 0.9978, 0.9937, 0.9934, 0.9849, 0.9969, 0.9602, 0.9914, 0.8731, 0.9163, 0.9443, 0.8553, 0.8474, 0.01283, 0.0157, 0.1342, 0.2371, 0.3161, 0.03692, 0.07832, 0.04846, 0.1718, 0.523, 0.9495, 0.9456, 0.9938, 0.9855, 0.9978, 0.9936, 0.9933, 0.9845, 0.9483, 0.9435, 0.9951, 0.9996, 0.9968, 0.9592, 0.9911, 0.9985, 0.8692, 0.9161, 0.9431, 0.8541, 0.826, 0.8513, 0.8445, 0.2166, 0.0009989, 0.0115, 0.1337, 0.2061, 0.3151, 0.03644, 0.07819, 0.1354, 0.515]): _vg.add([_i], _w, 'REPLACE')
_vg = ob_cube.vertex_groups.new(name='Upper Arm.L')
for _i, _w in zip([43, 64, 129, 130, 136, 140, 142, 146, 147, 148, 149, 150, 151, 152, 153, 154, 155, 156, 157, 158, 159, 160, 163, 164, 165, 166, 168, 169, 170, 171, 172, 187, 189, 190, 191, 192, 193, 194, 195, 196, 197, 198, 199, 219, 220, 221, 222, 223], [0.0006242, 0.05537, 0.05274, 0.001642, 0.1075, 0.1223, 0.1237, 0.888, 0.7109, 0.4428, 0.00137, 0.05096, 0.05049, 0.00324, 0.8741, 0.9701, 0.8435, 0.9437, 0.9285, 0.9367, 0.2525, 0.6619, 0.8355, 0.5264, 0.803, 0.8459, 0.657, 0.05301, 0.5867, 0.8927, 0.1149, 0.8895, 0.5078, 0.7463, 0.29, 0.4253, 0.8432, 0.0739, 0.9282, 0.6378, 0.02013, 0.9168, 0.9794, 0.9365, 0.8137, 0.9726, 0.9096, 0.9139]): _vg.add([_i], _w, 'REPLACE')
_vg = ob_cube.vertex_groups.new(name='Lower Arm.L')
for _i, _w in zip([149, 150, 151, 152, 153, 158, 159, 163, 164, 165, 166, 171, 172, 197, 198, 201, 202, 203, 204, 205, 206, 207, 208, 209, 210, 219, 220, 222, 223], [0.9741, 0.9488, 0.9493, 0.9732, 0.01503, 0.05532, 0.7465, 0.1619, 0.4698, 0.1936, 0.147, 0.08118, 0.8842, 0.9648, 0.08149, 0.9987, 0.9981, 0.9984, 0.999, 0.9991, 0.9908, 0.9893, 0.995, 0.9958, 0.9942, 0.05648, 0.1568, 0.05145, 0.0753]): _vg.add([_i], _w, 'REPLACE')
_vg = ob_cube.vertex_groups.new(name='Upper Leg.L')
for _i, _w in zip([46, 47, 73, 133, 134, 135, 136, 139, 141, 143, 144, 147, 148, 162, 169, 173, 174, 179, 180, 181, 182, 183, 184, 185, 186, 192, 193, 194, 196, 200, 224, 226, 228, 229, 230, 232], [0.1242, 0.05714, 0.05426, 0.5983, 0.8854, 0.9359, 0.2393, 0.3169, 0.131, 0.001353, 0.05776, 0.05913, 0.08275, 0.2428, 0.0907, 0.6618, 0.2497, 0.8883, 0.129, 0.158, 0.7813, 0.7793, 0.2236, 0.1927, 0.8642, 0.1928, 0.02102, 0.6545, 0.09936, 0.128, 0.9687, 0.05793, 0.9178, 0.7196, 0.6545, 0.07265]): _vg.add([_i], _w, 'REPLACE')
_vg = ob_cube.vertex_groups.new(name='Lower Leg.L')
for _i, _w in zip([176, 177, 178, 179, 180, 181, 182, 183, 184, 185, 186, 211, 212, 213, 214, 225, 226, 227, 228, 229, 231, 232], [0.4382, 0.494, 0.01931, 0.09011, 0.8013, 0.7476, 0.1483, 0.182, 0.7484, 0.7808, 0.1226, 0.8295, 0.1096, 0.8394, 0.08277, 0.1132, 0.9027, 0.1047, 0.07673, 0.2233, 0.0985, 0.7469]): _vg.add([_i], _w, 'REPLACE')
_vg = ob_cube.vertex_groups.new(name='Foot.L')
for _i, _w in zip([175, 176, 177, 178, 180, 181, 211, 212, 213, 214, 215, 216, 217, 218, 225, 226, 227, 231, 232, 233], [0.9761, 0.5592, 0.502, 0.9641, 0.06719, 0.08425, 0.1536, 0.8793, 0.1355, 0.9076, 0.9967, 0.9951, 0.9925, 0.9948, 0.8861, 0.02831, 0.894, 0.8929, 0.1771, 0.9968]): _vg.add([_i], _w, 'REPLACE')
_vg = ob_cube.vertex_groups.new(name='Upper Arm.R')
for _i, _w in zip([9, 10, 12, 14, 17, 18, 19, 20, 21, 26, 27, 28, 29, 30, 31, 32, 33, 34, 36, 37, 38, 39, 40, 41, 42, 43, 44, 60, 61, 62, 63, 64, 65, 66, 67, 68, 69, 71, 72, 92, 93, 94, 95, 96, 107, 108, 130, 140, 142, 170, 191], [0.02434, 0.002732, 0.09476, 0.06486, 0.1152, 0.7629, 0.9073, 0.7243, 0.5025, 0.881, 0.9525, 0.9304, 0.9153, 0.9295, 0.8104, 0.05142, 0.8781, 0.1048, 0.1784, 0.08756, 0.1574, 0.1141, 0.1574, 0.6766, 0.05652, 0.5973, 0.8084, 0.9505, 0.2047, 0.5424, 0.7604, 0.3003, 0.4512, 0.8465, 0.09048, 0.9101, 0.6635, 0.09423, 0.9833, 0.8184, 0.6107, 0.8761, 0.8131, 0.7554, 0.03227, 0.04412, 0.02735, 0.1329, 0.1302, 0.02241, 0.06281]): _vg.add([_i], _w, 'REPLACE')
_vg = ob_cube.vertex_groups.new(name='Lower Arm.R')
for _i, _w in zip([22, 23, 24, 25, 26, 27, 28, 29, 31, 32, 36, 37, 38, 39, 44, 45, 66, 68, 70, 71, 74, 75, 76, 77, 78, 79, 80, 81, 82, 83, 92, 93, 94, 95, 96], [0.9957, 0.99, 0.9902, 0.9963, 0.07614, 0.01784, 0.02742, 0.052, 0.1833, 0.9481, 0.8204, 0.9103, 0.8406, 0.8848, 0.1826, 0.9826, 0.008899, 0.0553, 0.996, 0.9054, 0.9998, 0.9996, 0.9997, 0.9998, 0.9999, 0.9983, 0.9979, 0.9993, 0.9994, 0.999, 0.1771, 0.3685, 0.1224, 0.1786, 0.234]): _vg.add([_i], _w, 'REPLACE')
_vg = ob_cube.vertex_groups.new(name='Upper Leg.R')
for _i, _w in zip([14, 15, 16, 17, 20, 21, 34, 35, 42, 46, 47, 52, 53, 54, 55, 56, 57, 58, 59, 65, 66, 67, 69, 73, 97, 99, 101, 102, 103, 105, 139, 141, 143, 144, 173, 174, 200], [0.6037, 0.8911, 0.9365, 0.2415, 0.06374, 0.1293, 0.0305, 0.2463, 0.09163, 0.6627, 0.2532, 0.9124, 0.1432, 0.1654, 0.8207, 0.783, 0.2251, 0.1933, 0.8653, 0.2076, 0.03281, 0.6573, 0.1148, 0.1298, 0.9695, 0.05896, 0.9208, 0.8617, 0.6626, 0.07792, 0.3176, 0.1328, 0.00215, 0.06065, 0.1248, 0.05793, 0.05509]): _vg.add([_i], _w, 'REPLACE')
_vg = ob_cube.vertex_groups.new(name='Lower Leg.R')
for _i, _w in zip([49, 50, 51, 52, 53, 54, 55, 56, 57, 58, 59, 84, 85, 86, 87, 98, 99, 100, 101, 102, 104, 105], [0.4382, 0.4939, 0.01922, 0.07093, 0.7901, 0.7417, 0.1168, 0.179, 0.7472, 0.7804, 0.1218, 0.8295, 0.1091, 0.8393, 0.08206, 0.1132, 0.9018, 0.1049, 0.07436, 0.1101, 0.09796, 0.7427]): _vg.add([_i], _w, 'REPLACE')
_vg = ob_cube.vertex_groups.new(name='Foot.R')
for _i, _w in zip([48, 49, 50, 51, 53, 54, 84, 85, 86, 87, 88, 89, 90, 91, 98, 99, 100, 104, 105, 106], [0.9761, 0.5592, 0.502, 0.9641, 0.06614, 0.0837, 0.1536, 0.8793, 0.1355, 0.9076, 0.9965, 0.9952, 0.9926, 0.9945, 0.8861, 0.02816, 0.894, 0.8929, 0.1767, 0.9967]): _vg.add([_i], _w, 'REPLACE')
_m = ob_cube.modifiers.new('Armature', 'ARMATURE')
_m.object = ob_armature
ob_lamp.location = (4.076, 1.005, 5.904)
ob_lamp.rotation_euler = (0.6503, 0.05522, 1.866)
ob_lamp.lock_rotations_4d = False
ob_lamp.empty_display_type = 'ARROWS'
ob_lamp.color = (0.0, 0.0, 0.0, 0.0)
ob_lamp.lineart.crease_threshold = 0.0
ob_camera.location = (7.481, -6.508, 5.344)
ob_camera.rotation_euler = (1.109, 0.01082, 0.8149)
ob_camera.lock_rotations_4d = False
ob_camera.empty_display_type = 'ARROWS'
ob_camera.color = (0.0, 0.0, 0.0, 0.0)
ob_camera.display_type = 'WIRE'
ob_camera.lineart.crease_threshold = 0.0
ob_sphere.location = (1.367, 0.0, 1.727)
ob_sphere.lineart.crease_threshold = 0.0
ob_circle.location = (0.0, 0.0, 0.0)
ob_circle.lineart.crease_threshold = 0.0

# ---- collection membership
col_collection_1.objects.link(ob_armature)
col_collection_1.objects.link(ob_cube)
col_collection_1.objects.link(ob_lamp)
col_collection_1.objects.link(ob_camera)
col_collection_2.objects.link(ob_sphere)
col_collection_2.objects.link(ob_circle)

# ---- scene / render settings (as saved in the file)
scene.camera = ob_camera
scene.frame_start = 1; scene.frame_end = 250; scene.frame_set(1)
scene.render.engine = 'BLENDER_EEVEE_NEXT'
scene.render.image_settings.color_mode = 'RGB'
scene.render.image_settings.compression = 90
scene.render.resolution_percentage = 50
scene.render.dither_intensity = 0.0
scene.cycles.use_denoising = False
scene.cycles.samples = 10
scene.cycles.sampling_pattern = 'TABULATED_SOBOL'
scene.cycles.light_sampling_threshold = 0.0
scene.cycles.use_adaptive_sampling = False
scene.cycles.use_light_tree = False
scene.cycles.blur_glossy = 0.0
scene.cycles.volume_bounces = 1
scene.cycles.pixel_filter_type = 'GAUSSIAN'
scene.cycles.sample_clamp_indirect = 0.0
scene.view_settings.view_transform = 'Standard'
bpy.context.view_layer.update()
